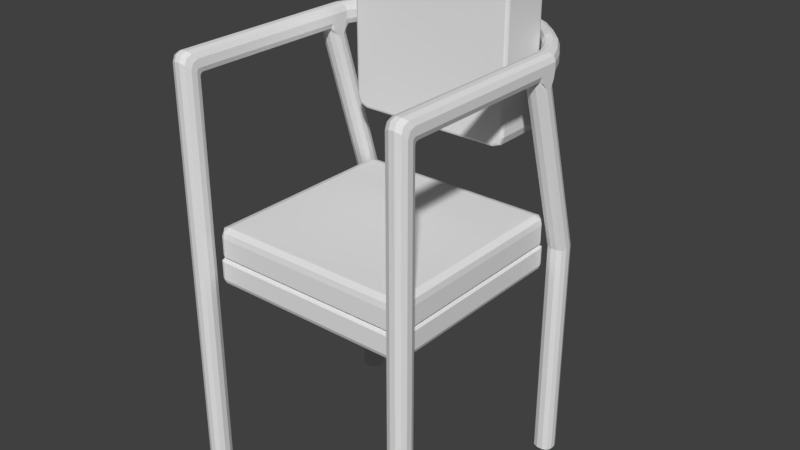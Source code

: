 # Source: Chair.blend  (saved by Blender 2.78.0; exported with 4.5.12 LTS)
import bpy
from mathutils import Matrix  # noqa: F401  (used for matrix-valued properties, if any)

bpy.ops.wm.read_factory_settings(use_empty=True)
scene = bpy.context.scene
scene.name = 'Scene'

# ---- collections
col_collection_1 = bpy.data.collections.new('Collection 1'); scene.collection.children.link(col_collection_1)

# ---- images (referenced by path relative to the original .blend; pixels are not part of the script)
import os
ASSET_DIR = os.environ.get("B2B_ASSET_DIR", "")  # directory of the original .blend (textures are referenced by path, not embedded)
HERE = os.path.dirname(os.path.abspath(__file__))  # packed textures are extracted next to this script under _unpacked/

def load_image(name, relpath, width, height, colorspace="sRGB"):
    """Load a texture the original file referenced (path relative to the .blend, or extracted next to this script)."""
    p = next((c for c in (os.path.join(HERE, relpath), os.path.join(ASSET_DIR, relpath)) if relpath and os.path.exists(c)), "")
    if p:
        img = bpy.data.images.load(p, check_existing=True)
        img.name = name
    else:  # same state as the original file: an image datablock whose file is absent (Cycles renders it pink)
        img = bpy.data.images.new(name, width, height)
        img.source = "FILE"
        img.filepath = "//" + (relpath or name)
    img.colorspace_settings.name = colorspace
    return img
img_chair = load_image('Chair', '', 1024, 1024, 'sRGB')

# ---- materials (node trees are filled in below, after node groups)
mat_material = bpy.data.materials.new('Material')
mat_material.alpha_threshold = 0.0
mat_material.roughness = 0.5

# ---- material node trees
mat_material.use_nodes = True; mat_material.node_tree.nodes.clear()
_N = mat_material.node_tree.nodes; _L = mat_material.node_tree.links
n0 = _N.new('ShaderNodeOutputMaterial'); n0.name = 'Material Output'; n0.location = (300, 300)
n1 = _N.new('ShaderNodeBsdfDiffuse'); n1.name = 'Diffuse BSDF'; n1.location = (10, 300)
n2 = _N.new('ShaderNodeTexImage'); n2.name = 'Image Texture'; n2.location = (245, 170)
n2.width = 140
n2.image = img_chair
_L.new(n1.outputs[0], n0.inputs[0])
n0.is_active_output = True

# ---- world
world_world = bpy.data.worlds.new('World'); scene.world = world_world
world_world.color = (0.05088, 0.05088, 0.05088)
world_world.use_sun_shadow = False
world_world.sun_shadow_jitter_overblur = 0.0
world_world.cycles.sampling_method = 'MANUAL'

# ---- meshes
me_cube_001 = bpy.data.meshes.new('Cube.001')
me_cube_001.from_pydata([(0.2949, 0.2866, 0.03993), (0.2949, -0.2866, 0.03993), (0.2949, 0.2866, 0.04474), (0.2949, -0.2866, 0.04473), (0.2244, 0.3268, 0.3638), (0.2198, 0.3277, 0.783), (0.2806, 0.3033, 0.05072), (0.3033, 0.2806, 0.05072), (0.2949, 0.2949, 0.05072), (0.3033, -0.2806, 0.05072), (0.2806, -0.3033, 0.05072), (0.2949, -0.2949, 0.05072), (0.2806, 0.3033, 0.1042), (0.2806, 0.2814, 0.1281), (0.2806, 0.3008, 0.1211), (0.2806, -0.2814, 0.1281), (0.2806, -0.3033, 0.1042), (0.2806, -0.3008, 0.1211), (0.3033, 0.2806, 0.1042), (0.3008, 0.2806, 0.1211), (0.3033, -0.2806, 0.1042), (0.3008, -0.2806, 0.1211), (0.2949, -0.2949, 0.1042), (0.2914, -0.2901, 0.1211), (0.2949, 0.2949, 0.1042), (0.2903, 0.2914, 0.1211), (0.2324, 0.3252, 0.3661), (0.2408, 0.3156, 0.3686), (0.2384, 0.3217, 0.3679), (0.2088, 0.3156, 0.3365), (0.2168, 0.3252, 0.3505), (0.2112, 0.3217, 0.3406), (0.2315, 0.3156, 0.3459), (0.2279, 0.3252, 0.3551), (0.2304, 0.3217, 0.3486), (0.2132, 0.3252, 0.7972), (0.2088, 0.3156, 0.8067), (0.2101, 0.3217, 0.8039), (0.2408, 0.3156, 0.7747), (0.2324, 0.3252, 0.778), (0.2384, 0.3217, 0.7757), (0.2315, 0.3156, 0.7973), (0.2268, 0.3252, 0.7916), (0.2301, 0.3217, 0.7957), (0.233, 0.1726, 0.7731), (0.2408, 0.1805, 0.7747), (0.2385, 0.1749, 0.7742), (0.2073, 0.1726, 0.7988), (0.2088, 0.1805, 0.8067), (0.2084, 0.1749, 0.8044), (0.2254, 0.1726, 0.7913), (0.2315, 0.1805, 0.7973), (0.2297, 0.1749, 0.7956), (0.2073, 0.1726, 0.3444), (0.2088, 0.1805, 0.3365), (0.2084, 0.1749, 0.3389), (0.233, 0.1726, 0.3701), (0.2408, 0.1805, 0.3686), (0.2385, 0.1749, 0.369), (0.2254, 0.1726, 0.352), (0.2315, 0.1805, 0.3459), (0.2297, 0.1749, 0.3477), (0.3589, 0.3391, -0.03379), (0.3395, 0.3589, -0.03379), (0.3532, 0.3531, -0.03379), (0.3395, 0.3589, 0.03379), (0.3589, 0.3391, 0.03379), (0.3532, 0.3531, 0.03379), (0.3386, -0.3589, -0.03379), (0.3589, -0.3395, -0.03379), (0.3529, -0.3532, -0.03379), (0.3589, -0.3395, 0.03379), (0.3386, -0.3589, 0.03379), (0.3529, -0.3532, 0.03379), (0.3395, -0.3033, 0.03379), (0.3589, -0.3227, 0.03379), (0.3532, -0.309, 0.03379), (0.3589, 0.3231, 0.03379), (0.3395, 0.3033, 0.03379), (0.3532, 0.3091, 0.03379), (0.3589, -0.3227, -0.03379), (0.3395, -0.3033, -0.03379), (0.3532, -0.309, -0.03379), (0.3395, 0.3033, -0.03379), (0.3589, 0.3231, -0.03379), (0.3532, 0.3091, -0.03379), (0.3033, 0.3391, 0.03379), (0.3227, 0.3589, 0.03379), (0.309, 0.3531, 0.03379), (0.3227, 0.3589, -0.03379), (0.3033, 0.3391, -0.03379), (0.309, 0.3531, -0.03379), (0.3231, -0.3589, 0.03379), (0.3033, -0.3395, 0.03379), (0.3091, -0.3532, 0.03379), (0.3033, -0.3395, -0.03379), (0.3231, -0.3589, -0.03379), (0.3091, -0.3532, -0.03379), (0.3589, 0.3231, -0.6247), (0.3395, 0.3033, -0.6247), (0.3532, 0.3091, -0.6247), (0.3395, 0.3589, -0.6247), (0.3589, 0.3391, -0.6247), (0.3532, 0.3531, -0.6247), (0.3231, -0.3589, -0.6247), (0.3033, -0.3395, -0.6247), (0.3091, -0.3532, -0.6247), (0.3589, -0.3395, -0.6247), (0.3386, -0.3589, -0.6247), (0.3529, -0.3532, -0.6247), (0.3395, -0.3033, -0.6247), (0.3589, -0.3227, -0.6247), (0.3532, -0.309, -0.6247), (0.3033, -0.3227, -0.6247), (0.3227, -0.3033, -0.6247), (0.309, -0.309, -0.6247), (0.3227, 0.3033, -0.6247), (0.3033, 0.3235, -0.6247), (0.309, 0.3092, -0.6247), (0.3033, 0.3391, -0.6247), (0.3227, 0.3589, -0.6247), (0.309, 0.3531, -0.6247), (0.3174, 0.226, 0.5414), (0.3227, 0.2122, 0.5228), (0.3033, 0.1927, 0.522), (0.3033, 0.2066, 0.5608), (0.3201, 0.2139, 0.536), (0.3071, 0.2082, 0.5388), (0.309, 0.2062, 0.5236), (0.3033, 0.2025, 0.5414), (0.3065, 0.2151, 0.5471), (0.3289, 0.226, 0.5414), (0.3589, 0.2066, 0.5608), (0.3589, 0.1927, 0.522), (0.3395, 0.2122, 0.5228), (0.3475, 0.218, 0.5471), (0.3527, 0.2086, 0.5388), (0.3589, 0.2025, 0.5414), (0.3532, 0.2062, 0.5236), (0.3342, 0.2139, 0.536), (0.3589, -0.3395, 0.5414), (0.3386, -0.3589, 0.5414), (0.3529, -0.3532, 0.5414), (0.3589, 0.1767, 0.522), (0.3589, 0.1511, 0.5608), (0.3395, 0.1511, 0.5414), (0.3589, 0.1585, 0.5415), (0.3517, 0.155, 0.5457), (0.3532, 0.1511, 0.5471), (0.3532, 0.1601, 0.5305), (0.3227, 0.1511, 0.5414), (0.3033, 0.1511, 0.5608), (0.3033, 0.1771, 0.522), (0.309, 0.1511, 0.5471), (0.306, 0.1551, 0.5403), (0.3033, 0.1586, 0.5415), (0.309, 0.1602, 0.5306), (0.3231, -0.3589, 0.5414), (0.3033, -0.3395, 0.5414), (0.3091, -0.3532, 0.5414), (0.3231, 0.2066, 0.6035), (0.3033, 0.2066, 0.5842), (0.3091, 0.2066, 0.5979), (0.3589, 0.2066, 0.5842), (0.3386, 0.2066, 0.6035), (0.3529, 0.2066, 0.5979), (0.3589, -0.3033, 0.5842), (0.3386, -0.3033, 0.6035), (0.3529, -0.3033, 0.5979), (0.3386, 0.1511, 0.6035), (0.3589, 0.1511, 0.5842), (0.3529, 0.1511, 0.5979), (0.3231, -0.3033, 0.6035), (0.3033, -0.3033, 0.5842), (0.3091, -0.3033, 0.5979), (0.3033, 0.1511, 0.5842), (0.3231, 0.1511, 0.6035), (0.3091, 0.1511, 0.5979), (0.333, 0.2639, 0.5842), (0.3148, 0.2594, 0.6035), (0.3277, 0.2626, 0.5979), (0.2941, 0.326, 0.5842), (0.2792, 0.3161, 0.6035), (0.2897, 0.3231, 0.5979), (0.1367, 0.4581, 0.5842), (0.1271, 0.4438, 0.6035), (0.1339, 0.4539, 0.5979), (0.06771, 0.4653, 0.6035), (0.07177, 0.4815, 0.5842), (0.07058, 0.4768, 0.5979), (0.04128, 0.4585, 0.6035), (0.06066, 0.4371, 0.5842), (0.05498, 0.4434, 0.5979), (0.1144, 0.4248, 0.5842), (0.1242, 0.4395, 0.6035), (0.1173, 0.4291, 0.5979), (0.2607, 0.3038, 0.5842), (0.276, 0.314, 0.6035), (0.2652, 0.3068, 0.5979), (0.3069, 0.2574, 0.6035), (0.2886, 0.2528, 0.5842), (0.2939, 0.2542, 0.5979), (0.3139, 0.2592, 0.5414), (0.333, 0.2639, 0.5608), (0.3274, 0.2625, 0.5471), (0.2785, 0.3156, 0.5414), (0.2941, 0.326, 0.5608), (0.2895, 0.323, 0.5471), (0.1267, 0.4431, 0.5414), (0.1367, 0.4581, 0.5608), (0.1337, 0.4537, 0.5471), (0.07177, 0.4815, 0.5608), (0.0675, 0.4645, 0.5414), (0.07052, 0.4765, 0.5471), (0.2886, 0.2528, 0.5608), (0.3074, 0.2575, 0.5414), (0.2941, 0.2542, 0.5471), (0.2607, 0.3038, 0.5608), (0.2764, 0.3142, 0.5414), (0.2653, 0.3068, 0.5471), (0.1144, 0.4248, 0.5608), (0.1245, 0.4398, 0.5414), (0.1174, 0.4292, 0.5471), (0.06066, 0.4371, 0.5608), (0.04128, 0.4589, 0.5414), (0.05498, 0.4435, 0.5471), (0.2437, 0.3812, 0.5842), (0.2304, 0.3696, 0.6035), (0.2398, 0.3778, 0.5979), (0.182, 0.4124, 0.6035), (0.1935, 0.4256, 0.5842), (0.1901, 0.4217, 0.5979), (0.1675, 0.3959, 0.5842), (0.1794, 0.4095, 0.6035), (0.171, 0.3999, 0.5979), (0.2278, 0.3672, 0.6035), (0.2141, 0.3552, 0.5842), (0.2181, 0.3587, 0.5979), (0.2298, 0.369, 0.5414), (0.2437, 0.3812, 0.5608), (0.2396, 0.3776, 0.5471), (0.1935, 0.4256, 0.5608), (0.1814, 0.4117, 0.5414), (0.1899, 0.4215, 0.5471), (0.2141, 0.3552, 0.5608), (0.2281, 0.3675, 0.5414), (0.2182, 0.3588, 0.5471), (0.1797, 0.4098, 0.5414), (0.1675, 0.3959, 0.5608), (0.1711, 0.4, 0.5471), (0.04128, 0.3589, 0.5414), (0.06066, 0.3589, 0.5608), (0.0706, 0.357, 0.5249), (0.05498, 0.3589, 0.5471), (0.06066, 0.3589, 0.5842), (0.04128, 0.3589, 0.6035), (0.07341, 0.3564, 0.6179), (0.05498, 0.3589, 0.5979), (0.3033, 0.3235, 0.03379), (0.3227, 0.3033, 0.03379), (0.309, 0.3092, 0.03379), (0.3033, 0.3235, -0.03379), (0.3227, 0.3033, -0.03379), (0.309, 0.3092, -0.03379), (0.3033, -0.3227, 0.03379), (0.3227, -0.3033, 0.03379), (0.309, -0.309, 0.03379), (0.3227, -0.3033, -0.03379), (0.3033, -0.3227, -0.03379), (0.309, -0.309, -0.03379), (0.3022, -0.2875, -0.01801), (0.2864, -0.3033, -0.01801), (0.2864, -0.2875, -0.03379), (0.2976, -0.2987, -0.01801), (0.2955, -0.2966, -0.02712), (0.2864, -0.2987, -0.02917), (0.2976, -0.2875, -0.02917), (0.2864, -0.3033, 0.03379), (0.3022, -0.2875, 0.03379), (0.2962, -0.2896, 0.03884), (0.2976, -0.2987, 0.03379), (0.2864, 0.2875, -0.03379), (0.2864, 0.3033, -0.01801), (0.3022, 0.2875, -0.01801), (0.2864, 0.2987, -0.02917), (0.2955, 0.2966, -0.02712), (0.2976, 0.2987, -0.01801), (0.2976, 0.2875, -0.02917), (0.3022, 0.2875, 0.03379), (0.2864, 0.3033, 0.03379), (0.2962, 0.2896, 0.03884), (0.2976, 0.2987, 0.03379), (0.3589, -0.3164, 0.5842), (0.3589, -0.3395, 0.5611), (0.3589, -0.3327, 0.5774), (0.3386, -0.3358, 0.6035), (0.3386, -0.3589, 0.5805), (0.3386, -0.3521, 0.5968), (0.3529, -0.3532, 0.5748), (0.3529, -0.3301, 0.5979), (0.3529, -0.3464, 0.5911), (0.3033, -0.3395, 0.5611), (0.3033, -0.3164, 0.5842), (0.3033, -0.3327, 0.5774), (0.3231, -0.3589, 0.5805), (0.3231, -0.3358, 0.6035), (0.3231, -0.3521, 0.5968), (0.3091, -0.3532, 0.5748), (0.3091, -0.3301, 0.5979), (0.3091, -0.3464, 0.5911), (0.3395, -0.3033, 0.533), (0.3395, -0.2948, 0.5414), (0.3395, -0.3008, 0.5389), (0.3589, -0.3227, 0.5523), (0.3589, -0.3142, 0.5608), (0.3589, -0.3174, 0.5671), (0.3589, -0.328, 0.5546), (0.3589, -0.3202, 0.5583), (0.3532, -0.309, 0.5386), (0.3532, -0.3005, 0.5471), (0.3532, -0.3065, 0.5446), (0.3227, -0.2948, 0.5414), (0.3227, -0.3033, 0.533), (0.3227, -0.3008, 0.5389), (0.3033, -0.3142, 0.5608), (0.3033, -0.3227, 0.5523), (0.3033, -0.328, 0.5546), (0.3033, -0.3174, 0.5671), (0.3033, -0.3202, 0.5583), (0.309, -0.3005, 0.5471), (0.309, -0.309, 0.5386), (0.309, -0.3065, 0.5446), (0.0, 0.4416, 0.5414), (0.0, 0.4416, 0.6035), (-0.2949, 0.2866, 0.03993), (-0.2949, -0.2866, 0.03993), (-0.2949, 0.2866, 0.04474), (-0.2949, -0.2866, 0.04473), (0.0, 0.3589, 0.6035), (0.0, 0.3589, 0.5414), (-0.2244, 0.3268, 0.3638), (-0.2198, 0.3277, 0.783), (-0.2806, 0.3033, 0.05072), (-0.3033, 0.2806, 0.05072), (-0.2949, 0.2949, 0.05072), (-0.3033, -0.2806, 0.05072), (-0.2806, -0.3033, 0.05072), (-0.2949, -0.2949, 0.05072), (-0.2806, 0.3033, 0.1042), (-0.2806, 0.2814, 0.1281), (-0.2806, 0.3008, 0.1211), (-0.2806, -0.2814, 0.1281), (-0.2806, -0.3033, 0.1042), (-0.2806, -0.3008, 0.1211), (-0.3033, 0.2806, 0.1042), (-0.3008, 0.2806, 0.1211), (-0.3033, -0.2806, 0.1042), (-0.3008, -0.2806, 0.1211), (-0.2949, -0.2949, 0.1042), (-0.2914, -0.2901, 0.1211), (-0.2949, 0.2949, 0.1042), (-0.2903, 0.2914, 0.1211), (0.0, 0.3156, 0.8067), (0.0, 0.3252, 0.7972), (0.0, 0.3235, 0.7988), (0.0, 0.3217, 0.8039), (0.0, 0.3252, 0.3505), (0.0, 0.3156, 0.3365), (0.0, 0.3217, 0.3406), (0.0, 0.1805, 0.3365), (0.0, 0.1726, 0.3444), (0.0, 0.1749, 0.3389), (0.0, 0.1726, 0.7988), (0.0, 0.1805, 0.8067), (0.0, 0.1749, 0.8044), (-0.2324, 0.3252, 0.3661), (-0.2408, 0.3156, 0.3686), (-0.2384, 0.3217, 0.3679), (-0.2088, 0.3156, 0.3365), (-0.2168, 0.3252, 0.3505), (-0.2112, 0.3217, 0.3406), (-0.2315, 0.3156, 0.3459), (-0.2279, 0.3252, 0.3551), (-0.2304, 0.3217, 0.3486), (-0.2132, 0.3252, 0.7972), (-0.2088, 0.3156, 0.8067), (-0.2101, 0.3217, 0.8039), (-0.2408, 0.3156, 0.7747), (-0.2324, 0.3252, 0.778), (-0.2384, 0.3217, 0.7757), (-0.2315, 0.3156, 0.7973), (-0.2268, 0.3252, 0.7916), (-0.2301, 0.3217, 0.7957), (-0.233, 0.1726, 0.7731), (-0.2408, 0.1805, 0.7747), (-0.2385, 0.1749, 0.7742), (-0.2073, 0.1726, 0.7988), (-0.2088, 0.1805, 0.8067), (-0.2084, 0.1749, 0.8044), (-0.2254, 0.1726, 0.7913), (-0.2315, 0.1805, 0.7973), (-0.2297, 0.1749, 0.7956), (-0.2073, 0.1726, 0.3444), (-0.2088, 0.1805, 0.3365), (-0.2084, 0.1749, 0.3389), (-0.233, 0.1726, 0.3701), (-0.2408, 0.1805, 0.3686), (-0.2385, 0.1749, 0.369), (-0.2254, 0.1726, 0.352), (-0.2315, 0.1805, 0.3459), (-0.2297, 0.1749, 0.3477), (-0.3589, 0.3391, -0.03379), (-0.3395, 0.3589, -0.03379), (-0.3532, 0.3531, -0.03379), (-0.3395, 0.3589, 0.03379), (-0.3589, 0.3391, 0.03379), (-0.3532, 0.3531, 0.03379), (-0.3386, -0.3589, -0.03379), (-0.3589, -0.3395, -0.03379), (-0.3529, -0.3532, -0.03379), (-0.3589, -0.3395, 0.03379), (-0.3386, -0.3589, 0.03379), (-0.3529, -0.3532, 0.03379), (-0.3395, -0.3033, 0.03379), (-0.3589, -0.3227, 0.03379), (-0.3532, -0.309, 0.03379), (-0.3589, 0.3231, 0.03379), (-0.3395, 0.3033, 0.03379), (-0.3532, 0.3091, 0.03379), (-0.3589, -0.3227, -0.03379), (-0.3395, -0.3033, -0.03379), (-0.3532, -0.309, -0.03379), (-0.3395, 0.3033, -0.03379), (-0.3589, 0.3231, -0.03379), (-0.3532, 0.3091, -0.03379), (-0.3033, 0.3391, 0.03379), (-0.3227, 0.3589, 0.03379), (-0.309, 0.3531, 0.03379), (-0.3227, 0.3589, -0.03379), (-0.3033, 0.3391, -0.03379), (-0.309, 0.3531, -0.03379), (-0.3231, -0.3589, 0.03379), (-0.3033, -0.3395, 0.03379), (-0.3091, -0.3532, 0.03379), (-0.3033, -0.3395, -0.03379), (-0.3231, -0.3589, -0.03379), (-0.3091, -0.3532, -0.03379), (-0.3589, 0.3231, -0.6247), (-0.3395, 0.3033, -0.6247), (-0.3532, 0.3091, -0.6247), (-0.3395, 0.3589, -0.6247), (-0.3589, 0.3391, -0.6247), (-0.3532, 0.3531, -0.6247), (-0.3231, -0.3589, -0.6247), (-0.3033, -0.3395, -0.6247), (-0.3091, -0.3532, -0.6247), (-0.3589, -0.3395, -0.6247), (-0.3386, -0.3589, -0.6247), (-0.3529, -0.3532, -0.6247), (-0.3395, -0.3033, -0.6247), (-0.3589, -0.3227, -0.6247), (-0.3532, -0.309, -0.6247), (-0.3033, -0.3227, -0.6247), (-0.3227, -0.3033, -0.6247), (-0.309, -0.309, -0.6247), (-0.3227, 0.3033, -0.6247), (-0.3033, 0.3235, -0.6247), (-0.309, 0.3092, -0.6247), (-0.3033, 0.3391, -0.6247), (-0.3227, 0.3589, -0.6247), (-0.309, 0.3531, -0.6247), (-0.3174, 0.226, 0.5414), (-0.3227, 0.2122, 0.5228), (-0.3033, 0.1927, 0.522), (-0.3033, 0.2066, 0.5608), (-0.3201, 0.2139, 0.536), (-0.3071, 0.2082, 0.5388), (-0.309, 0.2062, 0.5236), (-0.3033, 0.2025, 0.5414), (-0.3065, 0.2151, 0.5471), (-0.3289, 0.226, 0.5414), (-0.3589, 0.2066, 0.5608), (-0.3589, 0.1927, 0.522), (-0.3395, 0.2122, 0.5228), (-0.3475, 0.218, 0.5471), (-0.3527, 0.2086, 0.5388), (-0.3589, 0.2025, 0.5414), (-0.3532, 0.2062, 0.5236), (-0.3342, 0.2139, 0.536), (-0.3589, -0.3395, 0.5414), (-0.3386, -0.3589, 0.5414), (-0.3529, -0.3532, 0.5414), (-0.3589, 0.1767, 0.522), (-0.3589, 0.1511, 0.5608), (-0.3395, 0.1511, 0.5414), (-0.3589, 0.1585, 0.5415), (-0.3517, 0.155, 0.5457), (-0.3532, 0.1511, 0.5471), (-0.3532, 0.1601, 0.5305), (-0.3227, 0.1511, 0.5414), (-0.3033, 0.1511, 0.5608), (-0.3033, 0.1771, 0.522), (-0.309, 0.1511, 0.5471), (-0.306, 0.1551, 0.5403), (-0.3033, 0.1586, 0.5415), (-0.309, 0.1602, 0.5306), (-0.3231, -0.3589, 0.5414), (-0.3033, -0.3395, 0.5414), (-0.3091, -0.3532, 0.5414), (-0.3231, 0.2066, 0.6035), (-0.3033, 0.2066, 0.5842), (-0.3091, 0.2066, 0.5979), (-0.3589, 0.2066, 0.5842), (-0.3386, 0.2066, 0.6035), (-0.3529, 0.2066, 0.5979), (-0.3589, -0.3033, 0.5842), (-0.3386, -0.3033, 0.6035), (-0.3529, -0.3033, 0.5979), (-0.3386, 0.1511, 0.6035), (-0.3589, 0.1511, 0.5842), (-0.3529, 0.1511, 0.5979), (-0.3231, -0.3033, 0.6035), (-0.3033, -0.3033, 0.5842), (-0.3091, -0.3033, 0.5979), (-0.3033, 0.1511, 0.5842), (-0.3231, 0.1511, 0.6035), (-0.3091, 0.1511, 0.5979), (0.0, 0.4905, 0.5608), (0.0, 0.4729, 0.5414), (0.0, 0.4853, 0.5471), (0.0, 0.4737, 0.6035), (0.0, 0.4905, 0.5842), (0.0, 0.4856, 0.5979), (-0.333, 0.2639, 0.5842), (-0.3148, 0.2594, 0.6035), (-0.3277, 0.2626, 0.5979), (-0.2941, 0.326, 0.5842), (-0.2792, 0.3161, 0.6035), (-0.2897, 0.3231, 0.5979), (-0.1367, 0.4581, 0.5842), (-0.1271, 0.4438, 0.6035), (-0.1339, 0.4539, 0.5979), (-0.06771, 0.4653, 0.6035), (-0.07177, 0.4815, 0.5842), (-0.07058, 0.4768, 0.5979), (-0.04128, 0.4585, 0.6035), (-0.06066, 0.4371, 0.5842), (-0.05498, 0.4434, 0.5979), (-0.1144, 0.4248, 0.5842), (-0.1242, 0.4395, 0.6035), (-0.1173, 0.4291, 0.5979), (-0.2607, 0.3038, 0.5842), (-0.276, 0.314, 0.6035), (-0.2652, 0.3068, 0.5979), (-0.3069, 0.2574, 0.6035), (-0.2886, 0.2528, 0.5842), (-0.2939, 0.2542, 0.5979), (-0.3139, 0.2592, 0.5414), (-0.333, 0.2639, 0.5608), (-0.3274, 0.2625, 0.5471), (-0.2785, 0.3156, 0.5414), (-0.2941, 0.326, 0.5608), (-0.2895, 0.323, 0.5471), (-0.1267, 0.4431, 0.5414), (-0.1367, 0.4581, 0.5608), (-0.1337, 0.4537, 0.5471), (-0.07177, 0.4815, 0.5608), (-0.0675, 0.4645, 0.5414), (-0.07052, 0.4765, 0.5471), (-0.2886, 0.2528, 0.5608), (-0.3074, 0.2575, 0.5414), (-0.2941, 0.2542, 0.5471), (-0.2607, 0.3038, 0.5608), (-0.2764, 0.3142, 0.5414), (-0.2653, 0.3068, 0.5471), (-0.1144, 0.4248, 0.5608), (-0.1245, 0.4398, 0.5414), (-0.1174, 0.4292, 0.5471), (-0.06066, 0.4371, 0.5608), (-0.04128, 0.4589, 0.5414), (-0.05498, 0.4435, 0.5471), (-0.2437, 0.3812, 0.5842), (-0.2304, 0.3696, 0.6035), (-0.2398, 0.3778, 0.5979), (-0.182, 0.4124, 0.6035), (-0.1935, 0.4256, 0.5842), (-0.1901, 0.4217, 0.5979), (-0.1675, 0.3959, 0.5842), (-0.1794, 0.4095, 0.6035), (-0.171, 0.3999, 0.5979), (-0.2278, 0.3672, 0.6035), (-0.2141, 0.3552, 0.5842), (-0.2181, 0.3587, 0.5979), (-0.2298, 0.369, 0.5414), (-0.2437, 0.3812, 0.5608), (-0.2396, 0.3776, 0.5471), (-0.1935, 0.4256, 0.5608), (-0.1814, 0.4117, 0.5414), (-0.1899, 0.4215, 0.5471), (-0.2141, 0.3552, 0.5608), (-0.2281, 0.3675, 0.5414), (-0.2182, 0.3588, 0.5471), (-0.1797, 0.4098, 0.5414), (-0.1675, 0.3959, 0.5608), (-0.1711, 0.4, 0.5471), (-0.04128, 0.3589, 0.5414), (-0.06066, 0.3589, 0.5608), (-0.0706, 0.357, 0.5249), (-0.05498, 0.3589, 0.5471), (-0.06066, 0.3589, 0.5842), (-0.04128, 0.3589, 0.6035), (-0.07341, 0.3564, 0.6179), (-0.05498, 0.3589, 0.5979), (-0.3033, 0.3235, 0.03379), (-0.3227, 0.3033, 0.03379), (-0.309, 0.3092, 0.03379), (-0.3033, 0.3235, -0.03379), (-0.3227, 0.3033, -0.03379), (-0.309, 0.3092, -0.03379), (-0.3033, -0.3227, 0.03379), (-0.3227, -0.3033, 0.03379), (-0.309, -0.309, 0.03379), (-0.3227, -0.3033, -0.03379), (-0.3033, -0.3227, -0.03379), (-0.309, -0.309, -0.03379), (-0.3022, -0.2875, -0.01801), (-0.2864, -0.3033, -0.01801), (-0.2864, -0.2875, -0.03379), (-0.2976, -0.2987, -0.01801), (-0.2955, -0.2966, -0.02712), (-0.2864, -0.2987, -0.02917), (-0.2976, -0.2875, -0.02917), (-0.2864, -0.3033, 0.03379), (-0.3022, -0.2875, 0.03379), (-0.2962, -0.2896, 0.03884), (-0.2976, -0.2987, 0.03379), (-0.2864, 0.2875, -0.03379), (-0.2864, 0.3033, -0.01801), (-0.3022, 0.2875, -0.01801), (-0.2864, 0.2987, -0.02917), (-0.2955, 0.2966, -0.02712), (-0.2976, 0.2987, -0.01801), (-0.2976, 0.2875, -0.02917), (-0.3022, 0.2875, 0.03379), (-0.2864, 0.3033, 0.03379), (-0.2962, 0.2896, 0.03884), (-0.2976, 0.2987, 0.03379), (-0.3589, -0.3164, 0.5842), (-0.3589, -0.3395, 0.5611), (-0.3589, -0.3327, 0.5774), (-0.3386, -0.3358, 0.6035), (-0.3386, -0.3589, 0.5805), (-0.3386, -0.3521, 0.5968), (-0.3529, -0.3532, 0.5748), (-0.3529, -0.3301, 0.5979), (-0.3529, -0.3464, 0.5911), (-0.3033, -0.3395, 0.5611), (-0.3033, -0.3164, 0.5842), (-0.3033, -0.3327, 0.5774), (-0.3231, -0.3589, 0.5805), (-0.3231, -0.3358, 0.6035), (-0.3231, -0.3521, 0.5968), (-0.3091, -0.3532, 0.5748), (-0.3091, -0.3301, 0.5979), (-0.3091, -0.3464, 0.5911), (-0.3395, -0.3033, 0.533), (-0.3395, -0.2948, 0.5414), (-0.3395, -0.3008, 0.5389), (-0.3589, -0.3227, 0.5523), (-0.3589, -0.3142, 0.5608), (-0.3589, -0.3174, 0.5671), (-0.3589, -0.328, 0.5546), (-0.3589, -0.3202, 0.5583), (-0.3532, -0.309, 0.5386), (-0.3532, -0.3005, 0.5471), (-0.3532, -0.3065, 0.5446), (-0.3227, -0.2948, 0.5414), (-0.3227, -0.3033, 0.533), (-0.3227, -0.3008, 0.5389), (-0.3033, -0.3142, 0.5608), (-0.3033, -0.3227, 0.5523), (-0.3033, -0.328, 0.5546), (-0.3033, -0.3174, 0.5671), (-0.3033, -0.3202, 0.5583), (-0.309, -0.3005, 0.5471), (-0.309, -0.309, 0.5386), (-0.309, -0.3065, 0.5446), (0.0, 0.1726, 0.7731), (0.0, 0.1726, 0.7913), (0.0, 0.1726, 0.3701), (0.0, 0.1726, 0.352), (0.3033, -0.3227, 0.5608), (-0.3033, -0.3227, 0.5608), (0.3589, -0.3227, 0.5608), (-0.3589, -0.3227, 0.5608), (0.331, -0.3311, -0.6247), (0.3311, 0.3311, -0.6247), (-0.331, -0.3311, -0.6247), (-0.3311, 0.3311, -0.6247)], [], [(89, 87, 65, 63), (152, 124, 86, 258), (637, 644, 289, 282), (89, 63, 101, 120), (80, 69, 107, 111), (150, 259, 78, 145), (62, 84, 98, 102), (86, 90, 261, 258), (326, 158, 301), (90, 119, 117, 261), (68, 96, 104, 108), (0, 288, 290), (65, 87, 123, 134), (277, 632, 626, 271), (81, 267, 265, 74), (125, 151, 175, 161), (80, 75, 71, 69), (292, 315, 166), (163, 132, 203, 178), (68, 72, 92, 96), (77, 66, 133, 143), (114, 267, 81, 110), (92, 72, 141, 157), (167, 295, 299, 168), (172, 167, 169, 176), (256, 255, 35, 5), (173, 302, 308, 174), (125, 161, 200, 214), (199, 179, 182, 197), (140, 313, 316), (172, 305, 295, 167), (160, 164, 179, 199), (324, 327, 173), (3, 337, 335, 1), (289, 0, 290), (188, 211, 527, 531), (212, 224, 332, 528), (190, 187, 530, 333), (235, 227, 229, 233), (131, 122, 215, 202), (202, 215, 218, 205), (217, 196, 236, 244), (223, 191, 254, 251), (144, 132, 163, 170), (205, 218, 245, 238), (208, 221, 224, 212), (332, 224, 250, 339), (144, 314, 319, 148), (181, 206, 239, 226), (194, 185, 187, 190), (233, 229, 185, 194), (176, 169, 164, 160), (178, 203, 206, 181), (190, 333, 338, 255), (184, 209, 211, 188), (230, 241, 209, 184), (226, 239, 241, 230), (197, 182, 227, 235), (244, 236, 232, 248), (242, 247, 221, 208), (39, 254, 256, 5), (214, 200, 196, 217), (238, 245, 247, 242), (1, 0, 2, 3), (20, 22, 11, 9), (334, 336, 2, 0), (10, 346, 337, 3), (3, 2, 7, 9), (12, 24, 8, 6), (275, 630, 627, 272), (336, 342, 6, 2), (16, 352, 346, 10), (250, 252, 4, 30), (248, 232, 193, 220), (220, 193, 191, 223), (26, 33, 4), (36, 362, 373, 48), (688, 399, 393, 687), (54, 29, 32, 60), (255, 338, 363, 35), (60, 32, 27, 57), (35, 42, 5), (51, 41, 36, 48), (33, 30, 4), (27, 38, 45, 57), (42, 39, 5), (45, 38, 41, 51), (367, 29, 54, 369), (6, 8, 2), (8, 7, 2), (9, 11, 3), (11, 10, 3), (9, 7, 18, 20), (22, 16, 10, 11), (14, 350, 349, 13), (12, 348, 350, 14), (351, 353, 17, 15), (353, 352, 16, 17), (351, 15, 13, 349), (18, 7, 8, 24), (13, 15, 21, 19), (19, 21, 20, 18), (17, 16, 22, 23), (15, 17, 23), (23, 22, 20, 21), (23, 21, 15), (25, 24, 12, 14), (25, 14, 13), (13, 19, 25), (19, 18, 24, 25), (342, 348, 12, 6), (27, 32, 34, 28), (28, 34, 33, 26), (32, 29, 31, 34), (34, 31, 30, 33), (36, 41, 43, 37), (37, 43, 42, 35), (41, 38, 40, 43), (43, 40, 39, 42), (59, 53, 55, 61), (61, 55, 54, 60), (56, 59, 61, 58), (58, 61, 60, 57), (50, 44, 46, 52), (52, 46, 45, 51), (47, 50, 52, 49), (49, 52, 51, 48), (29, 367, 368, 31), (31, 368, 366, 30), (26, 39, 40, 28), (28, 40, 38, 27), (44, 56, 58, 46), (46, 58, 57, 45), (53, 370, 371, 55), (55, 371, 369, 54), (35, 363, 365, 37), (37, 365, 362, 36), (372, 47, 49, 374), (374, 49, 48, 373), (105, 95, 268, 113), (148, 319, 311, 145), (83, 78, 259, 262), (95, 93, 264, 268), (83, 262, 116, 99), (122, 126, 127, 130), (123, 128, 127, 126), (124, 129, 127, 128), (125, 130, 127, 129), (131, 135, 136, 139), (132, 137, 136, 135), (133, 138, 136, 137), (134, 139, 136, 138), (143, 146, 147, 149), (144, 148, 147, 146), (145, 149, 147, 148), (150, 153, 154, 156), (151, 155, 154, 153), (152, 156, 154, 155), (250, 253, 252), (253, 251, 252), (254, 257, 256), (257, 255, 256), (66, 62, 64, 67), (67, 64, 63, 65), (72, 68, 70, 73), (73, 70, 69, 71), (75, 80, 82, 76), (76, 82, 81, 74), (152, 258, 260, 156), (156, 260, 259, 150), (78, 83, 85, 79), (79, 85, 84, 77), (87, 89, 91, 88), (88, 91, 90, 86), (93, 95, 97, 94), (94, 97, 96, 92), (62, 102, 103, 64), (64, 103, 101, 63), (119, 90, 91, 121), (121, 91, 89, 120), (80, 111, 112, 82), (82, 112, 110, 81), (258, 261, 263, 260), (260, 263, 262, 259), (104, 96, 97, 106), (106, 97, 95, 105), (83, 99, 100, 85), (85, 100, 98, 84), (107, 69, 70, 109), (109, 70, 68, 108), (122, 131, 139, 126), (126, 139, 134, 123), (132, 144, 146, 137), (137, 146, 143, 133), (151, 125, 129, 155), (155, 129, 124, 152), (71, 140, 142, 73), (73, 142, 141, 72), (158, 93, 94, 159), (159, 94, 92, 157), (166, 315, 314), (322, 310, 74, 265), (77, 143, 149, 79), (79, 149, 145, 78), (65, 134, 138, 67), (67, 138, 133, 66), (86, 124, 128, 88), (88, 128, 123, 87), (142, 298, 296, 141), (329, 153, 150, 321), (164, 169, 171, 165), (165, 171, 170, 163), (176, 160, 162, 177), (177, 162, 161, 175), (301, 158, 159, 307), (168, 299, 292, 166), (157, 141, 296, 304), (307, 159, 157, 304), (174, 308, 305, 172), (172, 176, 177, 174), (174, 177, 175, 173), (325, 264, 93, 158), (322, 265, 266, 330), (313, 75, 76, 318), (311, 321, 150, 145), (166, 170, 171, 168), (168, 171, 169, 167), (188, 531, 532, 189), (189, 532, 530, 187), (200, 161, 162, 201), (201, 162, 160, 199), (212, 528, 529, 213), (213, 529, 527, 211), (163, 178, 180, 165), (165, 180, 179, 164), (178, 181, 183, 180), (180, 183, 182, 179), (230, 184, 186, 231), (231, 186, 185, 229), (184, 188, 189, 186), (186, 189, 187, 185), (191, 193, 195, 192), (192, 195, 194, 190), (236, 196, 198, 237), (237, 198, 197, 235), (196, 200, 201, 198), (198, 201, 199, 197), (131, 202, 204, 135), (135, 204, 203, 132), (202, 205, 207, 204), (204, 207, 206, 203), (242, 208, 210, 243), (243, 210, 209, 241), (208, 212, 213, 210), (210, 213, 211, 209), (125, 214, 216, 130), (130, 216, 215, 122), (214, 217, 219, 216), (216, 219, 218, 215), (248, 220, 222, 249), (249, 222, 221, 247), (220, 223, 225, 222), (222, 225, 224, 221), (181, 226, 228, 183), (183, 228, 227, 182), (226, 230, 231, 228), (228, 231, 229, 227), (193, 232, 234, 195), (195, 234, 233, 194), (232, 236, 237, 234), (234, 237, 235, 233), (205, 238, 240, 207), (207, 240, 239, 206), (238, 242, 243, 240), (240, 243, 241, 239), (217, 244, 246, 219), (219, 246, 245, 218), (244, 248, 249, 246), (246, 249, 247, 245), (223, 251, 253, 225), (225, 253, 250, 224), (190, 255, 257, 192), (192, 257, 254, 191), (261, 117, 118, 263), (263, 118, 116, 262), (265, 267, 269, 266), (266, 269, 268, 264), (330, 266, 264, 325), (324, 151, 153, 329), (113, 268, 269, 115), (115, 269, 267, 114), (62, 66, 77, 84), (270, 273, 274, 276), (271, 275, 274, 273), (272, 276, 274, 275), (277, 280, 279), (280, 278, 279), (281, 284, 285, 287), (282, 286, 285, 284), (283, 287, 285, 286), (288, 291, 290), (291, 289, 290), (272, 281, 287, 276), (276, 287, 283, 270), (271, 626, 630, 275), (636, 639, 284, 281), (282, 289, 291, 286), (286, 291, 288, 283), (270, 278, 280, 273), (273, 280, 277, 271), (639, 637, 282, 284), (272, 627, 636, 281), (270, 283, 288, 278), (296, 298, 300, 297), (297, 300, 299, 295), (298, 293, 294, 300), (300, 294, 292, 299), (301, 307, 309, 303), (303, 309, 308, 302), (307, 304, 306, 309), (309, 306, 305, 308), (295, 305, 306, 297), (297, 306, 304, 296), (140, 293, 298, 142), (317, 314, 315, 693), (328, 325, 326, 691), (319, 314, 317, 320), (320, 317, 313, 318), (311, 319, 320, 312), (312, 320, 318, 310), (330, 325, 328, 331), (331, 328, 324, 329), (322, 330, 331, 323), (323, 331, 329, 321), (321, 311, 312, 323), (323, 312, 310, 322), (318, 76, 74, 310), (438, 412, 414, 436), (501, 613, 435, 473), (438, 469, 450, 412), (429, 460, 456, 418), (499, 494, 427, 614), (411, 451, 447, 433), (435, 613, 616, 439), (681, 656, 507), (439, 616, 466, 468), (417, 457, 453, 445), (334, 645, 643), (414, 483, 472, 436), (430, 423, 620, 622), (474, 510, 524, 500), (429, 418, 420, 424), (670, 647, 515), (512, 533, 558, 481), (417, 445, 441, 421), (426, 492, 482, 415), (463, 459, 430, 622), (441, 506, 490, 421), (516, 517, 654, 650), (521, 525, 518, 516), (251, 254, 39, 26), (522, 523, 663, 657), (474, 569, 555, 510), (554, 552, 537, 534), (489, 671, 668), (521, 516, 650, 660), (509, 554, 534, 513), (679, 500, 524, 522), (543, 531, 527, 566), (567, 528, 332, 579), (545, 333, 530, 542), (590, 588, 584, 582), (480, 557, 570, 471), (557, 560, 573, 570), (572, 599, 591, 551), (578, 606, 609, 546), (493, 519, 512, 481), (560, 593, 600, 573), (563, 567, 579, 576), (332, 339, 605, 579), (493, 497, 674, 669), (536, 581, 594, 561), (549, 545, 542, 540), (588, 549, 540, 584), (525, 509, 513, 518), (533, 536, 561, 558), (545, 610, 338, 333), (539, 543, 566, 564), (585, 539, 564, 596), (581, 585, 596, 594), (552, 590, 582, 537), (599, 603, 587, 591), (597, 563, 576, 602), (609, 388, 341, 611), (569, 572, 551, 555), (593, 597, 602, 600), (335, 337, 336, 334), (356, 345, 347, 358), (337, 345, 343, 336), (348, 342, 344, 360), (605, 379, 340, 607), (603, 575, 548, 587), (575, 578, 546, 548), (375, 340, 382), (385, 397, 373, 362), (372, 396, 399, 688), (403, 409, 381, 378), (610, 384, 363, 338), (409, 406, 376, 381), (384, 341, 391), (400, 397, 385, 390), (382, 340, 379), (376, 406, 394, 387), (391, 341, 388), (394, 400, 390, 387), (367, 369, 403, 378), (342, 336, 344), (344, 336, 343), (345, 337, 347), (347, 337, 346), (345, 356, 354, 343), (358, 347, 346, 352), (354, 360, 344, 343), (349, 355, 357, 351), (355, 354, 356, 357), (353, 359, 358, 352), (351, 359, 353), (359, 357, 356, 358), (359, 351, 357), (361, 350, 348, 360), (361, 349, 350), (349, 361, 355), (355, 361, 360, 354), (362, 364, 365), (365, 364, 363), (376, 377, 383, 381), (377, 375, 382, 383), (381, 383, 380, 378), (383, 382, 379, 380), (385, 386, 392, 390), (386, 384, 391, 392), (390, 392, 389, 387), (392, 391, 388, 389), (408, 410, 404, 402), (410, 409, 403, 404), (405, 407, 410, 408), (407, 406, 409, 410), (399, 401, 395, 393), (401, 400, 394, 395), (396, 398, 401, 399), (398, 397, 400, 401), (378, 380, 368, 367), (380, 379, 366, 368), (375, 377, 389, 388), (377, 376, 387, 389), (393, 395, 407, 405), (395, 394, 406, 407), (402, 404, 371, 370), (404, 403, 369, 371), (384, 386, 365, 363), (386, 385, 362, 365), (372, 374, 398, 396), (374, 373, 397, 398), (454, 462, 623, 444), (497, 494, 666, 674), (432, 617, 614, 427), (444, 623, 619, 442), (432, 448, 465, 617), (471, 479, 476, 475), (472, 475, 476, 477), (473, 477, 476, 478), (474, 478, 476, 479), (480, 488, 485, 484), (481, 484, 485, 486), (482, 486, 485, 487), (483, 487, 485, 488), (492, 498, 496, 495), (493, 495, 496, 497), (494, 497, 496, 498), (499, 505, 503, 502), (500, 502, 503, 504), (501, 504, 503, 505), (605, 607, 608), (608, 607, 606), (609, 611, 612), (612, 611, 610), (415, 416, 413, 411), (416, 414, 412, 413), (421, 422, 419, 417), (422, 420, 418, 419), (424, 425, 431, 429), (425, 423, 430, 431), (501, 505, 615, 613), (505, 499, 614, 615), (427, 428, 434, 432), (428, 426, 433, 434), (436, 437, 440, 438), (437, 435, 439, 440), (442, 443, 446, 444), (443, 441, 445, 446), (411, 413, 452, 451), (413, 412, 450, 452), (468, 470, 440, 439), (470, 469, 438, 440), (429, 431, 461, 460), (431, 430, 459, 461), (613, 615, 618, 616), (615, 614, 617, 618), (453, 455, 446, 445), (455, 454, 444, 446), (432, 434, 449, 448), (434, 433, 447, 449), (456, 458, 419, 418), (458, 457, 417, 419), (471, 475, 488, 480), (475, 472, 483, 488), (481, 486, 495, 493), (486, 482, 492, 495), (500, 504, 478, 474), (504, 501, 473, 478), (420, 422, 491, 489), (422, 421, 490, 491), (507, 508, 443, 442), (508, 506, 441, 443), (515, 519, 493, 669), (677, 620, 423, 665), (426, 428, 498, 492), (428, 427, 494, 498), (414, 416, 487, 483), (416, 415, 482, 487), (435, 437, 477, 473), (437, 436, 472, 477), (491, 490, 651, 653), (684, 676, 499, 502), (513, 514, 520, 518), (514, 512, 519, 520), (525, 526, 511, 509), (526, 524, 510, 511), (656, 662, 508, 507), (517, 515, 647, 654), (506, 659, 651, 490), (662, 659, 506, 508), (523, 521, 660, 663), (521, 523, 526, 525), (523, 522, 524, 526), (507, 442, 619, 680), (677, 685, 621, 620), (668, 673, 425, 424), (666, 494, 499, 676), (515, 517, 520, 519), (517, 516, 518, 520), (543, 544, 532, 531), (544, 542, 530, 532), (555, 556, 511, 510), (556, 554, 509, 511), (567, 568, 529, 528), (568, 566, 527, 529), (512, 514, 535, 533), (514, 513, 534, 535), (533, 535, 538, 536), (535, 534, 537, 538), (585, 586, 541, 539), (586, 584, 540, 541), (539, 541, 544, 543), (541, 540, 542, 544), (546, 547, 550, 548), (547, 545, 549, 550), (591, 592, 553, 551), (592, 590, 552, 553), (551, 553, 556, 555), (553, 552, 554, 556), (480, 484, 559, 557), (484, 481, 558, 559), (557, 559, 562, 560), (559, 558, 561, 562), (597, 598, 565, 563), (598, 596, 564, 565), (563, 565, 568, 567), (565, 564, 566, 568), (474, 479, 571, 569), (479, 471, 570, 571), (569, 571, 574, 572), (571, 570, 573, 574), (603, 604, 577, 575), (604, 602, 576, 577), (575, 577, 580, 578), (577, 576, 579, 580), (536, 538, 583, 581), (538, 537, 582, 583), (581, 583, 586, 585), (583, 582, 584, 586), (548, 550, 589, 587), (550, 549, 588, 589), (587, 589, 592, 591), (589, 588, 590, 592), (560, 562, 595, 593), (562, 561, 594, 595), (593, 595, 598, 597), (595, 594, 596, 598), (572, 574, 601, 599), (574, 573, 600, 601), (599, 601, 604, 603), (601, 600, 602, 604), (578, 580, 608, 606), (580, 579, 605, 608), (545, 547, 612, 610), (547, 546, 609, 612), (616, 618, 467, 466), (618, 617, 465, 467), (620, 621, 624, 622), (621, 619, 623, 624), (685, 680, 619, 621), (679, 684, 502, 500), (462, 464, 624, 623), (464, 463, 622, 624), (411, 433, 426, 415), (625, 631, 629, 628), (626, 628, 629, 630), (627, 630, 629, 631), (632, 634, 635), (635, 634, 633), (636, 642, 640, 639), (637, 639, 640, 641), (638, 641, 640, 642), (643, 645, 646), (646, 645, 644), (627, 631, 642, 636), (631, 625, 638, 642), (637, 641, 646, 644), (641, 638, 643, 646), (625, 628, 635, 633), (628, 626, 632, 635), (625, 633, 643, 638), (651, 652, 655, 653), (652, 650, 654, 655), (653, 655, 649, 648), (655, 654, 647, 649), (656, 658, 664, 662), (658, 657, 663, 664), (662, 664, 661, 659), (664, 663, 660, 661), (650, 652, 661, 660), (652, 651, 659, 661), (489, 491, 653, 648), (672, 694, 670, 669), (683, 692, 681, 680), (674, 675, 672, 669), (675, 673, 668, 672), (666, 667, 675, 674), (667, 665, 673, 675), (685, 686, 683, 680), (686, 684, 679, 683), (677, 678, 686, 685), (678, 676, 684, 686), (676, 678, 667, 666), (678, 677, 665, 667), (673, 665, 423, 425), (335, 634, 632), (690, 408, 402, 370), (687, 393, 405, 689), (689, 405, 408, 690), (56, 689, 690, 59), (44, 687, 689, 56), (50, 688, 687, 44), (59, 690, 370, 53), (47, 372, 688, 50), (682, 522, 657), (692, 682, 657, 658), (691, 326, 301, 303), (173, 327, 302), (324, 328, 691, 327), (327, 691, 303, 302), (679, 682, 692, 683), (681, 692, 658, 656), (682, 679, 522), (681, 507, 680), (326, 325, 158), (151, 324, 173, 175), (313, 317, 693, 316), (316, 693, 294, 293), (294, 693, 315, 292), (140, 316, 293), (71, 75, 313, 140), (170, 166, 314, 144), (668, 671, 694, 672), (648, 649, 694, 671), (694, 649, 647, 670), (489, 648, 671), (420, 489, 668, 424), (670, 515, 669), (611, 341, 384, 610), (606, 375, 388, 609), (339, 366, 379, 605), (607, 340, 375, 606), (339, 250, 30, 366), (252, 251, 26, 4), (334, 0, 289, 644), (278, 288, 0, 1), (279, 278, 1), (279, 1, 277), (1, 335, 632, 277), (634, 335, 633), (335, 334, 643, 633), (645, 334, 644), (113, 115, 695), (115, 114, 695), (114, 110, 695), (110, 112, 695), (112, 111, 695), (111, 107, 695), (107, 109, 695), (109, 108, 695), (108, 104, 695), (104, 106, 695), (106, 105, 695), (105, 113, 695), (116, 118, 696), (118, 117, 696), (117, 119, 696), (119, 121, 696), (121, 120, 696), (120, 101, 696), (101, 103, 696), (103, 102, 696), (102, 98, 696), (98, 100, 696), (100, 99, 696), (99, 116, 696), (462, 454, 697), (454, 455, 697), (455, 453, 697), (453, 457, 697), (457, 458, 697), (458, 456, 697), (456, 460, 697), (460, 461, 697), (461, 459, 697), (459, 463, 697), (463, 464, 697), (464, 462, 697), (465, 448, 698), (448, 449, 698), (449, 447, 698), (447, 451, 698), (451, 452, 698), (452, 450, 698), (450, 469, 698), (469, 470, 698), (470, 468, 698), (468, 466, 698), (466, 467, 698), (467, 465, 698)])
_uv = me_cube_001.uv_layers.new(name='UVMap')
_uv.uv.foreach_set('vector', [0.5572, 0.5415, 0.5587, 0.5703, 0.5513, 0.5705, 0.5499, 0.5417, 0.4958, 0.8074, 0.489, 0.8054, 0.4879, 0.5716, 0.4949, 0.5728, 0.3542, 0.2642, 0.3325, 0.2635, 0.336, 0.0268, 0.3583, 0.02678, 0.5572, 0.5415, 0.5499, 0.5417, 0.5485, 0.2862, 0.5558, 0.2862, 0.7324, 0.2622, 0.7249, 0.2622, 0.7249, 0.0002982, 0.7324, 0.0002985, 0.5091, 0.8191, 0.5091, 0.5743, 0.5172, 0.5743, 0.5167, 0.8191, 0.5368, 0.5422, 0.5298, 0.5424, 0.5286, 0.2863, 0.5356, 0.2863, 0.4879, 0.5716, 0.4896, 0.5423, 0.4964, 0.5425, 0.4949, 0.5728, 0.7688, 0.526, 0.7738, 0.52, 0.774, 0.5287, 0.4896, 0.5423, 0.4886, 0.2865, 0.4953, 0.2865, 0.4964, 0.5425, 0.7938, 0.2622, 0.7869, 0.2622, 0.7869, 0.0002979, 0.7938, 0.0002978, 0.2538, 0.7972, 0.2539, 0.7928, 0.2552, 0.7962, 0.5513, 0.5705, 0.5587, 0.5703, 0.5581, 0.8032, 0.5505, 0.8032, 0.2496, 0.8661, 0.007173, 0.8656, 0.005603, 0.8432, 0.251, 0.8433, 0.7455, 0.2622, 0.753, 0.2622, 0.7529, 0.2921, 0.7455, 0.2921, 0.6399, 0.9419, 0.6156, 0.9427, 0.6151, 0.9322, 0.6405, 0.9311, 0.7324, 0.2622, 0.7325, 0.2921, 0.725, 0.2922, 0.7249, 0.2622, 0.4065, 0.9823, 0.406, 0.975, 0.4121, 0.9823, 0.6349, 0.9865, 0.6345, 0.9778, 0.6607, 0.9754, 0.6611, 0.9857, 0.7938, 0.2622, 0.7938, 0.2922, 0.7869, 0.2922, 0.7869, 0.2622, 0.5312, 0.5729, 0.5383, 0.5718, 0.5369, 0.8054, 0.5299, 0.8075, 0.753, 0.0002987, 0.753, 0.2622, 0.7455, 0.2622, 0.7455, 0.0002987, 0.7869, 0.2922, 0.7938, 0.2922, 0.7942, 0.5202, 0.7872, 0.52, 0.4118, 0.9956, 0.3977, 0.9947, 0.4007, 0.9884, 0.412, 0.9888, 0.4131, 0.917, 0.413, 0.9101, 0.6143, 0.9122, 0.6146, 0.919, 0.7637, 0.6308, 0.7493, 0.6371, 0.8265, 0.5509, 0.8293, 0.5573, 0.4129, 0.9302, 0.4073, 0.93, 0.4019, 0.9235, 0.4131, 0.9237, 0.6399, 0.9419, 0.6405, 0.9311, 0.665, 0.9324, 0.6647, 0.9442, 0.6641, 0.9182, 0.6636, 0.9144, 0.6947, 0.9174, 0.6947, 0.9192, 0.7243, 0.5202, 0.7317, 0.5252, 0.7293, 0.5261, 0.4131, 0.917, 0.3993, 0.9174, 0.3987, 0.9108, 0.413, 0.9101, 0.639, 0.917, 0.6378, 0.9101, 0.6636, 0.9144, 0.6641, 0.9182, 0.4077, 0.9401, 0.4065, 0.9373, 0.4129, 0.9302, 0.2545, 0.8782, 0.002353, 0.878, 0.002336, 0.8736, 0.2544, 0.8738, 0.336, 0.0268, 0.3283, 0.02188, 0.33, 0.02144, 0.8165, 0.9846, 0.8162, 0.9744, 0.8491, 0.9714, 0.8499, 0.9828, 0.8157, 0.9621, 0.8264, 0.9565, 0.8431, 0.9439, 0.8467, 0.958, 0.8265, 0.9236, 0.816, 0.9172, 0.8461, 0.9225, 0.8419, 0.9362, 0.7284, 0.9207, 0.7283, 0.919, 0.7581, 0.9188, 0.7583, 0.9206, 0.6449, 0.9635, 0.6462, 0.958, 0.6626, 0.9588, 0.662, 0.9619, 0.662, 0.9619, 0.6626, 0.9588, 0.6937, 0.9596, 0.6937, 0.9608, 0.6942, 0.9452, 0.6944, 0.9333, 0.7289, 0.9343, 0.7287, 0.9455, 0.5941, 0.3919, 0.5941, 0.4023, 0.5593, 0.4023, 0.5593, 0.3919, 0.6137, 0.9763, 0.6345, 0.9778, 0.6349, 0.9865, 0.613, 0.9864, 0.6937, 0.9608, 0.6937, 0.9596, 0.7279, 0.9593, 0.7278, 0.9604, 0.7874, 0.9612, 0.7877, 0.9594, 0.8264, 0.9565, 0.8157, 0.9621, 0.5961, 0.3603, 0.6038, 0.3787, 0.5593, 0.3787, 0.5593, 0.3603, 0.6137, 0.9763, 0.4073, 0.9723, 0.413, 0.9659, 0.6149, 0.9698, 0.6936, 0.9848, 0.6934, 0.9742, 0.7272, 0.9738, 0.7272, 0.9845, 0.7876, 0.9208, 0.7871, 0.9184, 0.816, 0.9172, 0.8265, 0.9236, 0.7583, 0.9206, 0.7581, 0.9188, 0.7871, 0.9184, 0.7876, 0.9208, 0.6146, 0.919, 0.6143, 0.9122, 0.6378, 0.9101, 0.639, 0.917, 0.6611, 0.9857, 0.6607, 0.9754, 0.6934, 0.9742, 0.6936, 0.9848, 0.6037, 0.4155, 0.5961, 0.4339, 0.5593, 0.4339, 0.5593, 0.4155, 0.786, 0.9847, 0.786, 0.9742, 0.8162, 0.9744, 0.8165, 0.9846, 0.7571, 0.9845, 0.7571, 0.9741, 0.786, 0.9742, 0.786, 0.9847, 0.7272, 0.9845, 0.7272, 0.9738, 0.7571, 0.9741, 0.7571, 0.9845, 0.6947, 0.9192, 0.6947, 0.9174, 0.7283, 0.919, 0.7284, 0.9207, 0.7287, 0.9455, 0.7289, 0.9343, 0.7592, 0.9343, 0.7592, 0.9459, 0.7581, 0.961, 0.7582, 0.9598, 0.7877, 0.9594, 0.7874, 0.9612, 0.8351, 0.5594, 0.758, 0.6458, 0.7637, 0.6308, 0.8293, 0.5573, 0.6647, 0.9442, 0.665, 0.9324, 0.6944, 0.9333, 0.6942, 0.9452, 0.7278, 0.9604, 0.7279, 0.9593, 0.7582, 0.9598, 0.7581, 0.961, 0.007173, 0.7967, 0.2538, 0.7972, 0.2539, 0.8015, 0.007184, 0.801, 0.008186, 0.8293, 0.0002978, 0.8288, 0.002905, 0.8036, 0.01029, 0.8053, 0.3251, 0.268, 0.3208, 0.268, 0.324, 0.0218, 0.3283, 0.02188, 0.8122, 0.7875, 0.5704, 0.7867, 0.5623, 0.7789, 0.8202, 0.7793, 0.007184, 0.801, 0.2539, 0.8015, 0.2507, 0.806, 0.01029, 0.8053, 0.2939, 0.0277, 0.2933, 0.01972, 0.3186, 0.02216, 0.3162, 0.02937, 0.6261, 0.02025, 0.6235, 0.2748, 0.618, 0.2744, 0.6207, 0.02052, 0.3208, 0.268, 0.3136, 0.2601, 0.3162, 0.02937, 0.324, 0.0218, 0.8155, 0.8111, 0.5672, 0.8111, 0.5704, 0.7867, 0.8122, 0.7875, 0.7493, 0.6649, 0.7625, 0.6722, 0.8315, 0.7443, 0.8281, 0.7503, 0.7592, 0.9459, 0.7592, 0.9343, 0.7893, 0.9342, 0.7893, 0.9459, 0.7893, 0.9459, 0.7893, 0.9342, 0.8151, 0.935, 0.8152, 0.945, 0.2716, 0.3091, 0.2685, 0.3041, 0.2731, 0.3052, 0.3789, 0.5468, 0.305, 0.6203, 0.2607, 0.5679, 0.3314, 0.5045, 0.2549, 0.561, 0.176, 0.6241, 0.1683, 0.6192, 0.2496, 0.5548, 0.2005, 0.3522, 0.1626, 0.3034, 0.1708, 0.2946, 0.2117, 0.347, 0.7493, 0.6371, 0.7309, 0.6372, 0.7309, 0.5492, 0.8265, 0.5509, 0.2147, 0.3478, 0.2612, 0.3046, 0.268, 0.3143, 0.224, 0.3548, 0.8265, 0.5509, 0.8325, 0.5533, 0.8293, 0.5573, 0.3376, 0.4942, 0.3877, 0.5382, 0.3789, 0.5468, 0.3314, 0.5045, 0.1651, 0.2895, 0.161, 0.2943, 0.1614, 0.2862, 0.268, 0.3143, 0.3786, 0.444, 0.332, 0.481, 0.224, 0.3548, 0.8325, 0.5533, 0.8351, 0.5594, 0.8293, 0.5573, 0.332, 0.481, 0.3786, 0.444, 0.387, 0.4519, 0.3376, 0.4914, 0.08612, 0.3636, 0.1626, 0.3034, 0.2005, 0.3522, 0.1286, 0.4128, 0.3162, 0.02937, 0.3186, 0.02216, 0.324, 0.0218, 0.2582, 0.8042, 0.2507, 0.806, 0.2539, 0.8015, 0.01029, 0.8053, 0.002905, 0.8036, 0.007184, 0.801, 0.8199, 0.785, 0.8122, 0.7875, 0.8202, 0.7793, 0.01029, 0.8053, 0.2507, 0.806, 0.2529, 0.8293, 0.008186, 0.8293, 0.8232, 0.8106, 0.8155, 0.8111, 0.8122, 0.7875, 0.8199, 0.785, 0.2867, 0.02845, 0.2828, 0.2599, 0.2738, 0.2615, 0.2774, 0.02668, 0.2939, 0.0277, 0.2904, 0.2608, 0.2828, 0.2599, 0.2867, 0.02845, 0.01018, 0.2754, 0.0002978, 0.2759, 0.0002978, 0.009958, 0.0101, 0.01052, 0.5666, 0.8188, 0.5672, 0.8111, 0.8155, 0.8111, 0.8162, 0.8189, 0.01018, 0.2754, 0.0101, 0.01052, 0.2774, 0.02668, 0.2738, 0.2615, 0.2529, 0.8293, 0.2507, 0.806, 0.2582, 0.8042, 0.2607, 0.829, 0.2774, 0.02668, 0.0101, 0.01052, 0.01049, 0.0002978, 0.2793, 0.01587, 0.2534, 0.837, 0.007721, 0.8371, 0.008186, 0.8293, 0.2529, 0.8293, 0.8162, 0.8189, 0.8155, 0.8111, 0.8232, 0.8106, 0.8234, 0.8191, 0.0101, 0.01052, 0.0002978, 0.009958, 0.005597, 0.004707, 0.001271, 0.8374, 0.0002978, 0.8288, 0.008186, 0.8293, 0.007721, 0.8371, 0.005597, 0.004707, 0.01049, 0.0002978, 0.0101, 0.01052, 0.2844, 0.02239, 0.2933, 0.01972, 0.2939, 0.0277, 0.2867, 0.02845, 0.2844, 0.02239, 0.2867, 0.02845, 0.2774, 0.02668, 0.2774, 0.02668, 0.2793, 0.01587, 0.2844, 0.02239, 0.2534, 0.837, 0.2529, 0.8293, 0.2607, 0.829, 0.2606, 0.8374, 0.3136, 0.2601, 0.2904, 0.2608, 0.2939, 0.0277, 0.3162, 0.02937, 0.268, 0.3143, 0.2612, 0.3046, 0.2645, 0.3036, 0.27, 0.3121, 0.27, 0.3121, 0.2645, 0.3036, 0.2685, 0.3041, 0.2716, 0.3091, 0.1708, 0.2946, 0.1626, 0.3034, 0.1614, 0.3001, 0.1682, 0.2922, 0.1682, 0.2922, 0.1614, 0.3001, 0.161, 0.2943, 0.1651, 0.2895, 0.3789, 0.5468, 0.3877, 0.5382, 0.3898, 0.5408, 0.3818, 0.5485, 0.8252, 0.5474, 0.8342, 0.551, 0.8325, 0.5533, 0.8265, 0.5509, 0.387, 0.4519, 0.3786, 0.444, 0.3812, 0.4424, 0.3888, 0.4492, 0.3888, 0.4492, 0.3812, 0.4424, 0.3844, 0.4415, 0.3898, 0.4463, 0.2125, 0.3537, 0.2034, 0.357, 0.202, 0.3546, 0.2125, 0.3502, 0.2125, 0.3502, 0.202, 0.3546, 0.2005, 0.3522, 0.2117, 0.347, 0.2201, 0.3589, 0.2125, 0.3537, 0.2133, 0.3505, 0.2221, 0.3568, 0.2221, 0.3568, 0.2133, 0.3505, 0.2147, 0.3478, 0.224, 0.3548, 0.3314, 0.4926, 0.3273, 0.4843, 0.3296, 0.4827, 0.3346, 0.4924, 0.3346, 0.4924, 0.3296, 0.4827, 0.332, 0.481, 0.3376, 0.4914, 0.327, 0.501, 0.3314, 0.4926, 0.3347, 0.4931, 0.3292, 0.5027, 0.3292, 0.5027, 0.3347, 0.4931, 0.3376, 0.4942, 0.3314, 0.5045, 0.1626, 0.3034, 0.08612, 0.3636, 0.08381, 0.3609, 0.1614, 0.3001, 0.1614, 0.3001, 0.08381, 0.3609, 0.08051, 0.3571, 0.161, 0.2943, 0.2716, 0.3091, 0.3844, 0.4415, 0.3812, 0.4424, 0.27, 0.3121, 0.27, 0.3121, 0.3812, 0.4424, 0.3786, 0.444, 0.268, 0.3143, 0.3273, 0.4843, 0.2201, 0.3589, 0.2221, 0.3568, 0.3296, 0.4827, 0.3296, 0.4827, 0.2221, 0.3568, 0.224, 0.3548, 0.332, 0.481, 0.2034, 0.357, 0.1322, 0.4171, 0.1304, 0.415, 0.202, 0.3546, 0.202, 0.3546, 0.1304, 0.415, 0.1286, 0.4128, 0.2005, 0.3522, 0.8265, 0.5509, 0.7309, 0.5492, 0.731, 0.5458, 0.8252, 0.5474, 0.3818, 0.5485, 0.3074, 0.6228, 0.305, 0.6203, 0.3789, 0.5468, 0.2571, 0.5637, 0.327, 0.501, 0.3292, 0.5027, 0.2589, 0.5658, 0.2589, 0.5658, 0.3292, 0.5027, 0.3314, 0.5045, 0.2607, 0.5679, 0.7736, 0.0002982, 0.7736, 0.2622, 0.7661, 0.2622, 0.7661, 0.0002985, 0.6149, 0.9698, 0.413, 0.9659, 0.4154, 0.9599, 0.6154, 0.9631, 0.5168, 0.5427, 0.5172, 0.5743, 0.5091, 0.5743, 0.5095, 0.5428, 0.7736, 0.2622, 0.7735, 0.2922, 0.766, 0.2922, 0.7661, 0.2622, 0.5168, 0.5427, 0.5095, 0.5428, 0.5084, 0.2864, 0.5157, 0.2864, 0.6462, 0.958, 0.6398, 0.9583, 0.6376, 0.9522, 0.6425, 0.95, 0.6352, 0.9597, 0.6341, 0.9562, 0.6376, 0.9522, 0.6398, 0.9583, 0.631, 0.9545, 0.6358, 0.9498, 0.6376, 0.9522, 0.6341, 0.9562, 0.6399, 0.9419, 0.6425, 0.95, 0.6376, 0.9522, 0.6358, 0.9498, 0.6449, 0.9635, 0.6396, 0.9711, 0.6348, 0.9697, 0.6389, 0.964, 0.6345, 0.9778, 0.6324, 0.9715, 0.6348, 0.9697, 0.6396, 0.9711, 0.6292, 0.9668, 0.6322, 0.9662, 0.6348, 0.9697, 0.6324, 0.9715, 0.6344, 0.9637, 0.6389, 0.964, 0.6348, 0.9697, 0.6322, 0.9662, 0.6257, 0.967, 0.6192, 0.9701, 0.6165, 0.9686, 0.6208, 0.9668, 0.6137, 0.9763, 0.6149, 0.9698, 0.6165, 0.9686, 0.6192, 0.9701, 0.6154, 0.9631, 0.6208, 0.9668, 0.6165, 0.9686, 0.6149, 0.9698, 0.6152, 0.9563, 0.6162, 0.9495, 0.6195, 0.9508, 0.622, 0.9537, 0.6156, 0.9427, 0.6208, 0.9497, 0.6195, 0.9508, 0.6162, 0.9495, 0.6273, 0.9542, 0.622, 0.9537, 0.6195, 0.9508, 0.6208, 0.9497, 0.7493, 0.6649, 0.7555, 0.6624, 0.7625, 0.6722, 0.7555, 0.6624, 0.758, 0.6562, 0.7625, 0.6722, 0.758, 0.6458, 0.7555, 0.6397, 0.7637, 0.6308, 0.7555, 0.6397, 0.7493, 0.6371, 0.7637, 0.6308, 0.5383, 0.5718, 0.5368, 0.5422, 0.5434, 0.5419, 0.5448, 0.5709, 0.5448, 0.5709, 0.5434, 0.5419, 0.5499, 0.5417, 0.5513, 0.5705, 0.7114, 0.2922, 0.7115, 0.2622, 0.7183, 0.2622, 0.7183, 0.2922, 0.7183, 0.2922, 0.7183, 0.2622, 0.7249, 0.2622, 0.725, 0.2922, 0.7325, 0.2921, 0.7324, 0.2622, 0.739, 0.2622, 0.739, 0.2921, 0.739, 0.2921, 0.739, 0.2622, 0.7455, 0.2622, 0.7455, 0.2921, 0.4958, 0.8074, 0.4949, 0.5728, 0.502, 0.5738, 0.5025, 0.8132, 0.5025, 0.8132, 0.502, 0.5738, 0.5091, 0.5743, 0.5091, 0.8191, 0.5172, 0.5743, 0.5168, 0.5427, 0.5232, 0.5426, 0.5242, 0.5739, 0.5242, 0.5739, 0.5232, 0.5426, 0.5298, 0.5424, 0.5312, 0.5729, 0.4748, 0.5701, 0.4767, 0.5418, 0.4831, 0.5421, 0.4813, 0.5706, 0.4813, 0.5706, 0.4831, 0.5421, 0.4896, 0.5423, 0.4879, 0.5716, 0.7735, 0.2922, 0.7736, 0.2622, 0.7802, 0.2622, 0.7801, 0.2922, 0.7801, 0.2922, 0.7802, 0.2622, 0.7869, 0.2622, 0.7869, 0.2922, 0.5368, 0.5422, 0.5356, 0.2863, 0.5421, 0.2863, 0.5434, 0.5419, 0.5434, 0.5419, 0.5421, 0.2863, 0.5485, 0.2862, 0.5499, 0.5417, 0.4886, 0.2865, 0.4896, 0.5423, 0.4831, 0.5421, 0.4821, 0.2866, 0.4821, 0.2866, 0.4831, 0.5421, 0.4767, 0.5418, 0.4756, 0.2866, 0.7324, 0.2622, 0.7324, 0.0002985, 0.739, 0.0002986, 0.739, 0.2622, 0.739, 0.2622, 0.739, 0.0002986, 0.7455, 0.0002987, 0.7455, 0.2622, 0.4949, 0.5728, 0.4964, 0.5425, 0.503, 0.5427, 0.502, 0.5738, 0.502, 0.5738, 0.503, 0.5427, 0.5095, 0.5428, 0.5091, 0.5743, 0.7869, 0.0002979, 0.7869, 0.2622, 0.7802, 0.2622, 0.7802, 0.000298, 0.7802, 0.000298, 0.7802, 0.2622, 0.7736, 0.2622, 0.7736, 0.0002982, 0.5168, 0.5427, 0.5157, 0.2864, 0.5221, 0.2864, 0.5232, 0.5426, 0.5232, 0.5426, 0.5221, 0.2864, 0.5286, 0.2863, 0.5298, 0.5424, 0.7249, 0.0002982, 0.7249, 0.2622, 0.7183, 0.2622, 0.7183, 0.000298, 0.7183, 0.000298, 0.7183, 0.2622, 0.7115, 0.2622, 0.7115, 0.0002978, 0.6462, 0.958, 0.6449, 0.9635, 0.6389, 0.964, 0.6398, 0.9583, 0.6398, 0.9583, 0.6389, 0.964, 0.6344, 0.9637, 0.6352, 0.9597, 0.6345, 0.9778, 0.6137, 0.9763, 0.6192, 0.9701, 0.6324, 0.9715, 0.6324, 0.9715, 0.6192, 0.9701, 0.6257, 0.967, 0.6292, 0.9668, 0.6156, 0.9427, 0.6399, 0.9419, 0.6358, 0.9498, 0.6208, 0.9497, 0.6208, 0.9497, 0.6358, 0.9498, 0.631, 0.9545, 0.6273, 0.9542, 0.725, 0.2922, 0.7243, 0.5202, 0.7176, 0.5201, 0.7183, 0.2922, 0.7183, 0.2922, 0.7176, 0.5201, 0.7107, 0.5202, 0.7114, 0.2922, 0.7738, 0.52, 0.7735, 0.2922, 0.7801, 0.2922, 0.7804, 0.52, 0.7804, 0.52, 0.7801, 0.2922, 0.7869, 0.2922, 0.7872, 0.52, 0.4121, 0.9823, 0.406, 0.975, 0.4073, 0.9723, 0.7529, 0.5168, 0.7453, 0.5167, 0.7455, 0.2921, 0.7529, 0.2921, 0.5312, 0.5729, 0.5299, 0.8075, 0.5233, 0.8132, 0.5242, 0.5739, 0.5242, 0.5739, 0.5233, 0.8132, 0.5167, 0.8191, 0.5172, 0.5743, 0.5513, 0.5705, 0.5505, 0.8032, 0.5435, 0.8043, 0.5448, 0.5709, 0.5448, 0.5709, 0.5435, 0.8043, 0.5369, 0.8054, 0.5383, 0.5718, 0.4879, 0.5716, 0.489, 0.8054, 0.4824, 0.8043, 0.4813, 0.5706, 0.4813, 0.5706, 0.4824, 0.8043, 0.4754, 0.8032, 0.4748, 0.5701, 0.7176, 0.5201, 0.7177, 0.5345, 0.7112, 0.5374, 0.7107, 0.5202, 0.4132, 0.9466, 0.6162, 0.9495, 0.6152, 0.9563, 0.4155, 0.9529, 0.637, 0.9986, 0.6129, 0.9997, 0.6129, 0.9929, 0.6355, 0.9923, 0.6355, 0.9923, 0.6129, 0.9929, 0.613, 0.9864, 0.6349, 0.9865, 0.6146, 0.919, 0.639, 0.917, 0.6401, 0.924, 0.6149, 0.9256, 0.6149, 0.9256, 0.6401, 0.924, 0.6405, 0.9311, 0.6151, 0.9322, 0.774, 0.5287, 0.7738, 0.52, 0.7804, 0.52, 0.7805, 0.5342, 0.412, 0.9888, 0.4007, 0.9884, 0.4065, 0.9823, 0.4121, 0.9823, 0.7872, 0.52, 0.7942, 0.5202, 0.7934, 0.5375, 0.7867, 0.5368, 0.7805, 0.5342, 0.7804, 0.52, 0.7872, 0.52, 0.7867, 0.5368, 0.4131, 0.9237, 0.4019, 0.9235, 0.3993, 0.9174, 0.4131, 0.917, 0.4131, 0.917, 0.6146, 0.919, 0.6149, 0.9256, 0.4131, 0.9237, 0.4131, 0.9237, 0.6149, 0.9256, 0.6151, 0.9322, 0.4129, 0.9302, 0.7664, 0.5251, 0.766, 0.2922, 0.7735, 0.2922, 0.7738, 0.52, 0.7529, 0.5168, 0.7529, 0.2921, 0.7595, 0.2921, 0.7596, 0.5193, 0.7317, 0.5252, 0.7325, 0.2921, 0.739, 0.2921, 0.7385, 0.5193, 0.4154, 0.9599, 0.4155, 0.9529, 0.6152, 0.9563, 0.6154, 0.9631, 0.4121, 0.9823, 0.613, 0.9864, 0.6129, 0.9929, 0.412, 0.9888, 0.412, 0.9888, 0.6129, 0.9929, 0.6129, 0.9997, 0.4118, 0.9956, 0.8165, 0.9846, 0.8499, 0.9828, 0.85, 0.9898, 0.8167, 0.9911, 0.8167, 0.9911, 0.85, 0.9898, 0.8495, 0.9962, 0.8169, 0.9971, 0.665, 0.9324, 0.6405, 0.9311, 0.6401, 0.924, 0.6648, 0.9251, 0.6648, 0.9251, 0.6401, 0.924, 0.639, 0.917, 0.6641, 0.9182, 0.8157, 0.9621, 0.8467, 0.958, 0.8482, 0.9645, 0.816, 0.968, 0.816, 0.968, 0.8482, 0.9645, 0.8491, 0.9714, 0.8162, 0.9744, 0.6349, 0.9865, 0.6611, 0.9857, 0.6618, 0.9922, 0.6355, 0.9923, 0.6355, 0.9923, 0.6618, 0.9922, 0.6634, 0.9986, 0.637, 0.9986, 0.6611, 0.9857, 0.6936, 0.9848, 0.6939, 0.9914, 0.6618, 0.9922, 0.6618, 0.9922, 0.6939, 0.9914, 0.6943, 0.9977, 0.6634, 0.9986, 0.7571, 0.9845, 0.786, 0.9847, 0.7863, 0.9913, 0.7573, 0.991, 0.7573, 0.991, 0.7863, 0.9913, 0.7872, 0.9974, 0.7579, 0.9972, 0.786, 0.9847, 0.8165, 0.9846, 0.8167, 0.9911, 0.7863, 0.9913, 0.7863, 0.9913, 0.8167, 0.9911, 0.8169, 0.9971, 0.7872, 0.9974, 0.8151, 0.935, 0.7893, 0.9342, 0.7888, 0.9271, 0.8185, 0.9289, 0.8185, 0.9289, 0.7888, 0.9271, 0.7876, 0.9208, 0.8265, 0.9236, 0.7289, 0.9343, 0.6944, 0.9333, 0.6946, 0.926, 0.7288, 0.9273, 0.7288, 0.9273, 0.6946, 0.926, 0.6947, 0.9192, 0.7284, 0.9207, 0.6944, 0.9333, 0.665, 0.9324, 0.6648, 0.9251, 0.6946, 0.926, 0.6946, 0.926, 0.6648, 0.9251, 0.6641, 0.9182, 0.6947, 0.9192, 0.6449, 0.9635, 0.662, 0.9619, 0.6609, 0.9688, 0.6396, 0.9711, 0.6396, 0.9711, 0.6609, 0.9688, 0.6607, 0.9754, 0.6345, 0.9778, 0.662, 0.9619, 0.6937, 0.9608, 0.6934, 0.9675, 0.6609, 0.9688, 0.6609, 0.9688, 0.6934, 0.9675, 0.6934, 0.9742, 0.6607, 0.9754, 0.7581, 0.961, 0.7874, 0.9612, 0.7864, 0.9676, 0.7574, 0.9675, 0.7574, 0.9675, 0.7864, 0.9676, 0.786, 0.9742, 0.7571, 0.9741, 0.7874, 0.9612, 0.8157, 0.9621, 0.816, 0.968, 0.7864, 0.9676, 0.7864, 0.9676, 0.816, 0.968, 0.8162, 0.9744, 0.786, 0.9742, 0.6399, 0.9419, 0.6647, 0.9442, 0.6639, 0.9516, 0.6425, 0.95, 0.6425, 0.95, 0.6639, 0.9516, 0.6626, 0.9588, 0.6462, 0.958, 0.6647, 0.9442, 0.6942, 0.9452, 0.694, 0.9526, 0.6639, 0.9516, 0.6639, 0.9516, 0.694, 0.9526, 0.6937, 0.9596, 0.6626, 0.9588, 0.7592, 0.9459, 0.7893, 0.9459, 0.7889, 0.953, 0.7589, 0.9531, 0.7589, 0.9531, 0.7889, 0.953, 0.7877, 0.9594, 0.7582, 0.9598, 0.7893, 0.9459, 0.8152, 0.945, 0.8185, 0.9512, 0.7889, 0.953, 0.7889, 0.953, 0.8185, 0.9512, 0.8264, 0.9565, 0.7877, 0.9594, 0.6936, 0.9848, 0.7272, 0.9845, 0.7274, 0.9912, 0.6939, 0.9914, 0.6939, 0.9914, 0.7274, 0.9912, 0.7279, 0.9975, 0.6943, 0.9977, 0.7272, 0.9845, 0.7571, 0.9845, 0.7573, 0.991, 0.7274, 0.9912, 0.7274, 0.9912, 0.7573, 0.991, 0.7579, 0.9972, 0.7279, 0.9975, 0.7893, 0.9342, 0.7592, 0.9343, 0.7589, 0.9272, 0.7888, 0.9271, 0.7888, 0.9271, 0.7589, 0.9272, 0.7583, 0.9206, 0.7876, 0.9208, 0.7592, 0.9343, 0.7289, 0.9343, 0.7288, 0.9273, 0.7589, 0.9272, 0.7589, 0.9272, 0.7288, 0.9273, 0.7284, 0.9207, 0.7583, 0.9206, 0.6937, 0.9608, 0.7278, 0.9604, 0.7274, 0.9671, 0.6934, 0.9675, 0.6934, 0.9675, 0.7274, 0.9671, 0.7272, 0.9738, 0.6934, 0.9742, 0.7278, 0.9604, 0.7581, 0.961, 0.7574, 0.9675, 0.7274, 0.9671, 0.7274, 0.9671, 0.7574, 0.9675, 0.7571, 0.9741, 0.7272, 0.9738, 0.6942, 0.9452, 0.7287, 0.9455, 0.7285, 0.9526, 0.694, 0.9526, 0.694, 0.9526, 0.7285, 0.9526, 0.7279, 0.9593, 0.6937, 0.9596, 0.7287, 0.9455, 0.7592, 0.9459, 0.7589, 0.9531, 0.7285, 0.9526, 0.7285, 0.9526, 0.7589, 0.9531, 0.7582, 0.9598, 0.7279, 0.9593, 0.5941, 0.3919, 0.5593, 0.3919, 0.5593, 0.3853, 0.597, 0.3853, 0.597, 0.3853, 0.5593, 0.3853, 0.5593, 0.3787, 0.6038, 0.3787, 0.6037, 0.4155, 0.5593, 0.4155, 0.5593, 0.4089, 0.5969, 0.4089, 0.5969, 0.4089, 0.5593, 0.4089, 0.5593, 0.4023, 0.5941, 0.4023, 0.4964, 0.5425, 0.4953, 0.2865, 0.502, 0.2865, 0.503, 0.5427, 0.503, 0.5427, 0.502, 0.2865, 0.5084, 0.2864, 0.5095, 0.5428, 0.7529, 0.2921, 0.753, 0.2622, 0.7595, 0.2622, 0.7595, 0.2921, 0.7595, 0.2921, 0.7595, 0.2622, 0.7661, 0.2622, 0.766, 0.2922, 0.7596, 0.5193, 0.7595, 0.2921, 0.766, 0.2922, 0.7664, 0.5251, 0.4077, 0.9401, 0.6156, 0.9427, 0.6162, 0.9495, 0.4132, 0.9466, 0.7661, 0.0002985, 0.7661, 0.2622, 0.7595, 0.2622, 0.7596, 0.0002987, 0.7596, 0.0002987, 0.7595, 0.2622, 0.753, 0.2622, 0.753, 0.0002987, 0.5368, 0.5422, 0.5383, 0.5718, 0.5312, 0.5729, 0.5298, 0.5424, 0.006517, 0.7696, 0.001025, 0.7694, 0.001783, 0.765, 0.006177, 0.7642, 0.251, 0.8433, 0.2514, 0.838, 0.2558, 0.8389, 0.2564, 0.8433, 0.6207, 0.02052, 0.6209, 0.01511, 0.6253, 0.01588, 0.6261, 0.02025, 0.2496, 0.8661, 0.255, 0.8671, 0.2549, 0.8722, 0.001726, 0.7928, 0.007145, 0.7922, 0.005809, 0.7957, 0.3687, 0.02673, 0.3635, 0.02695, 0.3635, 0.02251, 0.368, 0.02132, 0.3583, 0.02678, 0.359, 0.0212, 0.3635, 0.02251, 0.3635, 0.02695, 0.2546, 0.7698, 0.2549, 0.7645, 0.2593, 0.7653, 0.26, 0.7697, 0.2539, 0.7928, 0.2594, 0.7934, 0.2552, 0.7962, 0.3352, 0.02146, 0.336, 0.0268, 0.33, 0.02144, 0.6207, 0.02052, 0.3687, 0.02673, 0.368, 0.02132, 0.6209, 0.01511, 0.006177, 0.7642, 0.2549, 0.7645, 0.2546, 0.7698, 0.006517, 0.7696, 0.251, 0.8433, 0.005603, 0.8432, 0.005212, 0.838, 0.2514, 0.838, 0.3645, 0.2646, 0.3594, 0.2642, 0.3635, 0.02695, 0.3687, 0.02673, 0.3583, 0.02678, 0.336, 0.0268, 0.3352, 0.02146, 0.359, 0.0212, 0.26, 0.7697, 0.2594, 0.7934, 0.2539, 0.7928, 0.2546, 0.7698, 0.006517, 0.7696, 0.007145, 0.7922, 0.001726, 0.7928, 0.001025, 0.7694, 0.2564, 0.8433, 0.255, 0.8671, 0.2496, 0.8661, 0.251, 0.8433, 0.3594, 0.2642, 0.3542, 0.2642, 0.3583, 0.02678, 0.3635, 0.02695, 0.6207, 0.02052, 0.618, 0.2744, 0.3645, 0.2646, 0.3687, 0.02673, 0.006517, 0.7696, 0.2546, 0.7698, 0.2539, 0.7928, 0.007145, 0.7922, 0.7112, 0.5374, 0.7177, 0.5345, 0.7198, 0.5419, 0.7132, 0.545, 0.3904, 0.9925, 0.3936, 0.9862, 0.4007, 0.9884, 0.3977, 0.9947, 0.7177, 0.5345, 0.7242, 0.5289, 0.7268, 0.5362, 0.7198, 0.5419, 0.3936, 0.9862, 0.3994, 0.9795, 0.4065, 0.9823, 0.4007, 0.9884, 0.774, 0.5287, 0.7805, 0.5342, 0.7788, 0.5417, 0.7714, 0.5361, 0.4, 0.9324, 0.3946, 0.9253, 0.4019, 0.9235, 0.4073, 0.93, 0.7805, 0.5342, 0.7867, 0.5368, 0.7856, 0.5443, 0.7788, 0.5417, 0.3946, 0.9253, 0.3919, 0.9186, 0.3993, 0.9174, 0.4019, 0.9235, 0.3987, 0.9108, 0.3993, 0.9174, 0.3919, 0.9186, 0.391, 0.9118, 0.7924, 0.5452, 0.7856, 0.5443, 0.7867, 0.5368, 0.7934, 0.5375, 0.7243, 0.5202, 0.7242, 0.5289, 0.7177, 0.5345, 0.7176, 0.5201, 0.4048, 0.9713, 0.4073, 0.9723, 0.406, 0.975, 0.4037, 0.9724, 0.7654, 0.5278, 0.7664, 0.5251, 0.7688, 0.526, 0.7666, 0.5289, 0.413, 0.9659, 0.4073, 0.9723, 0.4048, 0.9713, 0.4104, 0.9652, 0.7393, 0.5221, 0.7327, 0.5279, 0.7317, 0.5252, 0.7385, 0.5193, 0.4154, 0.9599, 0.413, 0.9659, 0.4104, 0.9652, 0.4129, 0.9596, 0.7456, 0.5196, 0.7393, 0.5221, 0.7385, 0.5193, 0.7453, 0.5167, 0.7596, 0.5193, 0.7664, 0.5251, 0.7654, 0.5278, 0.7589, 0.522, 0.4106, 0.9473, 0.4051, 0.941, 0.4077, 0.9401, 0.4132, 0.9466, 0.7529, 0.5168, 0.7596, 0.5193, 0.7589, 0.522, 0.7527, 0.5195, 0.4129, 0.9531, 0.4106, 0.9473, 0.4132, 0.9466, 0.4155, 0.9529, 0.4155, 0.9529, 0.4154, 0.9599, 0.4129, 0.9596, 0.4129, 0.9531, 0.7527, 0.5195, 0.7456, 0.5196, 0.7453, 0.5167, 0.7529, 0.5168, 0.7385, 0.5193, 0.739, 0.2921, 0.7455, 0.2921, 0.7453, 0.5167, 0.392, 0.5414, 0.3992, 0.5417, 0.3978, 0.5705, 0.3904, 0.5703, 0.4526, 0.8076, 0.4542, 0.5729, 0.4612, 0.5718, 0.4594, 0.8056, 0.392, 0.5414, 0.3941, 0.2862, 0.4013, 0.2862, 0.3992, 0.5417, 0.6889, 0.2623, 0.6892, 0.0003866, 0.6967, 0.0003971, 0.6963, 0.2623, 0.4393, 0.8192, 0.4318, 0.8192, 0.4319, 0.5744, 0.44, 0.5744, 0.4123, 0.5422, 0.4143, 0.2863, 0.4212, 0.2864, 0.4193, 0.5425, 0.4612, 0.5718, 0.4542, 0.5729, 0.4528, 0.5427, 0.4595, 0.5425, 0.6521, 0.5261, 0.6469, 0.5287, 0.6471, 0.5201, 0.4595, 0.5425, 0.4528, 0.5427, 0.4545, 0.2867, 0.4613, 0.2867, 0.6275, 0.2622, 0.6279, 0.0002978, 0.6347, 0.0003077, 0.6344, 0.2622, 0.2539, 0.7305, 0.2553, 0.7315, 0.2539, 0.735, 0.3978, 0.5705, 0.398, 0.8032, 0.3904, 0.8032, 0.3904, 0.5703, 0.6757, 0.2623, 0.6757, 0.2922, 0.6683, 0.2922, 0.6683, 0.2623, 0.6395, 0.8778, 0.64, 0.8886, 0.6146, 0.8873, 0.6152, 0.8768, 0.6889, 0.2623, 0.6963, 0.2623, 0.6962, 0.2923, 0.6887, 0.2922, 0.4059, 0.843, 0.4064, 0.8357, 0.4121, 0.8357, 0.6348, 0.8332, 0.661, 0.8342, 0.6606, 0.8445, 0.6344, 0.8419, 0.6275, 0.2622, 0.6344, 0.2622, 0.6343, 0.2922, 0.6274, 0.2922, 0.4179, 0.573, 0.4186, 0.8075, 0.4116, 0.8054, 0.4108, 0.5719, 0.6687, 0.0003572, 0.6761, 0.0003679, 0.6757, 0.2623, 0.6683, 0.2623, 0.6343, 0.2922, 0.6337, 0.52, 0.6267, 0.5202, 0.6274, 0.2922, 0.4118, 0.8224, 0.412, 0.8292, 0.4007, 0.8295, 0.3977, 0.8232, 0.4125, 0.901, 0.614, 0.9005, 0.6137, 0.9073, 0.4124, 0.9078, 0.758, 0.6562, 0.758, 0.6458, 0.8351, 0.5594, 0.8351, 0.7433, 0.4125, 0.8878, 0.4126, 0.8943, 0.4014, 0.8944, 0.4068, 0.888, 0.6395, 0.8778, 0.6643, 0.8757, 0.6645, 0.8875, 0.64, 0.8886, 0.6635, 0.9017, 0.6942, 0.9009, 0.6942, 0.9027, 0.663, 0.9055, 0.6966, 0.5203, 0.6915, 0.5262, 0.6891, 0.5253, 0.4125, 0.901, 0.4124, 0.9078, 0.3981, 0.9071, 0.3988, 0.9005, 0.6385, 0.9027, 0.6635, 0.9017, 0.663, 0.9055, 0.6372, 0.9095, 0.4073, 0.8779, 0.6152, 0.8768, 0.6146, 0.8873, 0.4125, 0.8878, 0.8164, 0.8365, 0.8499, 0.8385, 0.849, 0.8499, 0.8161, 0.8467, 0.8155, 0.859, 0.8464, 0.8633, 0.8427, 0.8774, 0.8261, 0.8646, 0.8259, 0.8976, 0.8415, 0.885, 0.8456, 0.8988, 0.8155, 0.9039, 0.7279, 0.8997, 0.7577, 0.9, 0.7575, 0.9018, 0.7278, 0.9013, 0.6447, 0.8563, 0.6618, 0.858, 0.6624, 0.8611, 0.646, 0.8617, 0.6618, 0.858, 0.6934, 0.8593, 0.6935, 0.8605, 0.6624, 0.8611, 0.6938, 0.8749, 0.7284, 0.8749, 0.7284, 0.8861, 0.694, 0.8868, 0.5941, 0.3282, 0.5593, 0.3282, 0.5593, 0.3178, 0.5941, 0.3178, 0.6135, 0.8432, 0.6129, 0.8331, 0.6348, 0.8332, 0.6344, 0.8419, 0.6934, 0.8593, 0.7276, 0.86, 0.7277, 0.861, 0.6935, 0.8605, 0.7871, 0.8596, 0.8155, 0.859, 0.8261, 0.8646, 0.7874, 0.8614, 0.5961, 0.3597, 0.5593, 0.3597, 0.5593, 0.3414, 0.6038, 0.3414, 0.6135, 0.8432, 0.6147, 0.8497, 0.4128, 0.8521, 0.4072, 0.8457, 0.6935, 0.8354, 0.7271, 0.8359, 0.727, 0.8465, 0.6933, 0.8459, 0.787, 0.9001, 0.8259, 0.8976, 0.8155, 0.9039, 0.7866, 0.9024, 0.7577, 0.9, 0.787, 0.9001, 0.7866, 0.9024, 0.7575, 0.9018, 0.614, 0.9005, 0.6385, 0.9027, 0.6372, 0.9095, 0.6137, 0.9073, 0.661, 0.8342, 0.6935, 0.8354, 0.6933, 0.8459, 0.6606, 0.8445, 0.6037, 0.3046, 0.5593, 0.3046, 0.5593, 0.2862, 0.5961, 0.2862, 0.7859, 0.8362, 0.8164, 0.8365, 0.8161, 0.8467, 0.7859, 0.8466, 0.757, 0.8361, 0.7859, 0.8362, 0.7859, 0.8466, 0.757, 0.8465, 0.7271, 0.8359, 0.757, 0.8361, 0.757, 0.8465, 0.727, 0.8465, 0.6942, 0.9009, 0.7279, 0.8997, 0.7278, 0.9013, 0.6942, 0.9027, 0.7284, 0.8749, 0.7589, 0.8747, 0.7587, 0.8863, 0.7284, 0.8861, 0.7578, 0.8596, 0.7871, 0.8596, 0.7874, 0.8614, 0.758, 0.8608, 0.7039, 0.6458, 0.6268, 0.5594, 0.6326, 0.5572, 0.6982, 0.6308, 0.6643, 0.8757, 0.6938, 0.8749, 0.694, 0.8868, 0.6645, 0.8875, 0.7276, 0.86, 0.7578, 0.8596, 0.758, 0.8608, 0.7277, 0.861, 0.007174, 0.731, 0.007185, 0.7267, 0.2539, 0.7262, 0.2539, 0.7305, 0.008187, 0.6984, 0.01029, 0.7224, 0.002905, 0.7241, 0.0002978, 0.6988, 0.007185, 0.7267, 0.01029, 0.7224, 0.2507, 0.7217, 0.2539, 0.7262, 0.2904, 0.2608, 0.3136, 0.2601, 0.3155, 0.2674, 0.2895, 0.2689, 0.7125, 0.6649, 0.6337, 0.7503, 0.6304, 0.7443, 0.6994, 0.6722, 0.7589, 0.8747, 0.7889, 0.875, 0.7888, 0.8866, 0.7587, 0.8863, 0.7889, 0.875, 0.8148, 0.8761, 0.8146, 0.886, 0.7888, 0.8866, 0.6267, 0.7433, 0.6304, 0.7443, 0.6288, 0.7482, 0.2202, 0.6801, 0.1872, 0.6263, 0.2607, 0.5679, 0.305, 0.6203, 0.2571, 0.5637, 0.1846, 0.6215, 0.176, 0.6241, 0.2549, 0.561, 0.05787, 0.4751, 0.05107, 0.4854, 0.00524, 0.4371, 0.01524, 0.4303, 0.7125, 0.6371, 0.6355, 0.5508, 0.7309, 0.5492, 0.7309, 0.6372, 0.05147, 0.4885, 0.05693, 0.4986, 0.01044, 0.5359, 0.001855, 0.5278, 0.6355, 0.5508, 0.6326, 0.5572, 0.6294, 0.5533, 0.1761, 0.6305, 0.1872, 0.6263, 0.2202, 0.6801, 0.2102, 0.6872, 0.6288, 0.7482, 0.6304, 0.7443, 0.6337, 0.7503, 0.01044, 0.5359, 0.05693, 0.4986, 0.1645, 0.6234, 0.1214, 0.6643, 0.6294, 0.5533, 0.6326, 0.5572, 0.6268, 0.5594, 0.1645, 0.6234, 0.1742, 0.6302, 0.128, 0.6737, 0.1214, 0.6643, 0.08612, 0.3636, 0.1286, 0.4128, 0.05787, 0.4751, 0.01524, 0.4303, 0.3136, 0.2601, 0.3208, 0.268, 0.3155, 0.2674, 0.2582, 0.7235, 0.2539, 0.7262, 0.2507, 0.7217, 0.01029, 0.7224, 0.007185, 0.7267, 0.002905, 0.7241, 0.5628, 0.7844, 0.5623, 0.7789, 0.5704, 0.7867, 0.01029, 0.7224, 0.008187, 0.6984, 0.2529, 0.6983, 0.2507, 0.7217, 0.5595, 0.8106, 0.5628, 0.7844, 0.5704, 0.7867, 0.5672, 0.8111, 0.2529, 0.6983, 0.2607, 0.6987, 0.2582, 0.7235, 0.2507, 0.7217, 0.2738, 0.2615, 0.2754, 0.2721, 0.01051, 0.2856, 0.01018, 0.2754, 0.2534, 0.6907, 0.2529, 0.6983, 0.008187, 0.6984, 0.007722, 0.6905, 0.5666, 0.8188, 0.5593, 0.8191, 0.5595, 0.8106, 0.5672, 0.8111, 0.01018, 0.2754, 0.00565, 0.2812, 0.0002978, 0.2759, 0.001271, 0.6903, 0.007722, 0.6905, 0.008187, 0.6984, 0.0002978, 0.6988, 0.00565, 0.2812, 0.01018, 0.2754, 0.01051, 0.2856, 0.2804, 0.2659, 0.2828, 0.2599, 0.2904, 0.2608, 0.2895, 0.2689, 0.2804, 0.2659, 0.2738, 0.2615, 0.2828, 0.2599, 0.2738, 0.2615, 0.2804, 0.2659, 0.2754, 0.2721, 0.2534, 0.6907, 0.2606, 0.6903, 0.2607, 0.6987, 0.2529, 0.6983, 0.5593, 0.5358, 0.5643, 0.5358, 0.5621, 0.5368, 0.5621, 0.5368, 0.5643, 0.5358, 0.5653, 0.5358, 0.01044, 0.5359, 0.007923, 0.5376, 0.0004181, 0.5309, 0.001855, 0.5278, 0.007923, 0.5376, 0.004811, 0.5387, 0.0002978, 0.5348, 0.0004181, 0.5309, 0.00524, 0.4371, 0.003295, 0.4341, 0.01206, 0.4286, 0.01524, 0.4303, 0.003295, 0.4341, 0.001068, 0.4307, 0.006384, 0.4274, 0.01206, 0.4286, 0.2202, 0.6801, 0.2214, 0.6833, 0.2124, 0.6897, 0.2102, 0.6872, 0.6367, 0.5474, 0.6355, 0.5508, 0.6294, 0.5533, 0.6278, 0.551, 0.128, 0.6737, 0.1251, 0.6751, 0.1195, 0.6666, 0.1214, 0.6643, 0.1251, 0.6751, 0.1221, 0.6756, 0.1181, 0.6697, 0.1195, 0.6666, 0.05758, 0.4872, 0.05412, 0.4867, 0.06001, 0.4769, 0.06216, 0.4787, 0.05412, 0.4867, 0.05107, 0.4854, 0.05787, 0.4751, 0.06001, 0.4769, 0.0616, 0.4954, 0.05927, 0.497, 0.05435, 0.4875, 0.05758, 0.4872, 0.05927, 0.497, 0.05693, 0.4986, 0.05147, 0.4885, 0.05435, 0.4875, 0.176, 0.6241, 0.1755, 0.6274, 0.1665, 0.6213, 0.1683, 0.6192, 0.1755, 0.6274, 0.1742, 0.6302, 0.1645, 0.6234, 0.1665, 0.6213, 0.1846, 0.6215, 0.1859, 0.6239, 0.1755, 0.6274, 0.176, 0.6241, 0.1859, 0.6239, 0.1872, 0.6263, 0.1761, 0.6305, 0.1755, 0.6274, 0.01524, 0.4303, 0.01206, 0.4286, 0.08381, 0.3609, 0.08612, 0.3636, 0.01206, 0.4286, 0.006384, 0.4274, 0.08051, 0.3571, 0.08381, 0.3609, 0.004811, 0.5387, 0.007923, 0.5376, 0.1195, 0.6666, 0.1181, 0.6697, 0.007923, 0.5376, 0.01044, 0.5359, 0.1214, 0.6643, 0.1195, 0.6666, 0.1683, 0.6192, 0.1665, 0.6213, 0.05927, 0.497, 0.0616, 0.4954, 0.1665, 0.6213, 0.1645, 0.6234, 0.05693, 0.4986, 0.05927, 0.497, 0.06216, 0.4787, 0.06001, 0.4769, 0.1304, 0.415, 0.1322, 0.4171, 0.06001, 0.4769, 0.05787, 0.4751, 0.1286, 0.4128, 0.1304, 0.415, 0.6355, 0.5508, 0.6367, 0.5474, 0.7309, 0.5458, 0.7309, 0.5492, 0.2214, 0.6833, 0.2202, 0.6801, 0.305, 0.6203, 0.3069, 0.6231, 0.2571, 0.5637, 0.2589, 0.5658, 0.1859, 0.6239, 0.1846, 0.6215, 0.2589, 0.5658, 0.2607, 0.5679, 0.1872, 0.6263, 0.1859, 0.6239, 0.6481, 0.0003271, 0.6555, 0.0003381, 0.6552, 0.2622, 0.6477, 0.2622, 0.6147, 0.8497, 0.6152, 0.8564, 0.4152, 0.8581, 0.4128, 0.8521, 0.4324, 0.5428, 0.4397, 0.5429, 0.44, 0.5744, 0.4319, 0.5744, 0.6477, 0.2622, 0.6552, 0.2622, 0.6552, 0.2922, 0.6477, 0.2922, 0.4324, 0.5428, 0.4342, 0.2865, 0.4414, 0.2866, 0.4397, 0.5429, 0.646, 0.8617, 0.6421, 0.8697, 0.6373, 0.8675, 0.6395, 0.8615, 0.6349, 0.86, 0.6395, 0.8615, 0.6373, 0.8675, 0.6338, 0.8635, 0.6307, 0.8651, 0.6338, 0.8635, 0.6373, 0.8675, 0.6355, 0.8699, 0.6395, 0.8778, 0.6355, 0.8699, 0.6373, 0.8675, 0.6421, 0.8697, 0.6447, 0.8563, 0.6387, 0.8557, 0.6346, 0.85, 0.6394, 0.8486, 0.6344, 0.8419, 0.6394, 0.8486, 0.6346, 0.85, 0.6323, 0.8481, 0.629, 0.8528, 0.6323, 0.8481, 0.6346, 0.85, 0.632, 0.8534, 0.6342, 0.856, 0.632, 0.8534, 0.6346, 0.85, 0.6387, 0.8557, 0.6255, 0.8526, 0.6206, 0.8528, 0.6163, 0.8509, 0.619, 0.8494, 0.6135, 0.8432, 0.619, 0.8494, 0.6163, 0.8509, 0.6147, 0.8497, 0.6152, 0.8564, 0.6147, 0.8497, 0.6163, 0.8509, 0.6206, 0.8528, 0.6149, 0.8632, 0.6217, 0.8659, 0.6192, 0.8688, 0.6159, 0.87, 0.6152, 0.8768, 0.6159, 0.87, 0.6192, 0.8688, 0.6204, 0.8699, 0.627, 0.8654, 0.6204, 0.8699, 0.6192, 0.8688, 0.6217, 0.8659, 0.7125, 0.6649, 0.6994, 0.6722, 0.7064, 0.6624, 0.7064, 0.6624, 0.6994, 0.6722, 0.7038, 0.6562, 0.7039, 0.6458, 0.6982, 0.6308, 0.7064, 0.6397, 0.7064, 0.6397, 0.6982, 0.6308, 0.7125, 0.6371, 0.4108, 0.5719, 0.4043, 0.5709, 0.4057, 0.5419, 0.4123, 0.5422, 0.4043, 0.5709, 0.3978, 0.5705, 0.3992, 0.5417, 0.4057, 0.5419, 0.7098, 0.2923, 0.7029, 0.2923, 0.7029, 0.2623, 0.7098, 0.2623, 0.7029, 0.2923, 0.6962, 0.2923, 0.6963, 0.2623, 0.7029, 0.2623, 0.6887, 0.2922, 0.6822, 0.2922, 0.6823, 0.2623, 0.6889, 0.2623, 0.6822, 0.2922, 0.6757, 0.2922, 0.6757, 0.2623, 0.6823, 0.2623, 0.4526, 0.8076, 0.446, 0.8134, 0.4471, 0.574, 0.4542, 0.5729, 0.446, 0.8134, 0.4393, 0.8192, 0.44, 0.5744, 0.4471, 0.574, 0.4319, 0.5744, 0.4248, 0.574, 0.4259, 0.5427, 0.4324, 0.5428, 0.4248, 0.574, 0.4179, 0.573, 0.4193, 0.5425, 0.4259, 0.5427, 0.4743, 0.5703, 0.4678, 0.5708, 0.466, 0.5422, 0.4725, 0.542, 0.4678, 0.5708, 0.4612, 0.5718, 0.4595, 0.5425, 0.466, 0.5422, 0.6477, 0.2922, 0.6411, 0.2922, 0.6411, 0.2622, 0.6477, 0.2622, 0.6411, 0.2922, 0.6343, 0.2922, 0.6344, 0.2622, 0.6411, 0.2622, 0.4123, 0.5422, 0.4057, 0.5419, 0.4078, 0.2863, 0.4143, 0.2863, 0.4057, 0.5419, 0.3992, 0.5417, 0.4013, 0.2862, 0.4078, 0.2863, 0.4613, 0.2867, 0.4678, 0.2868, 0.466, 0.5422, 0.4595, 0.5425, 0.4678, 0.2868, 0.4742, 0.2868, 0.4725, 0.542, 0.466, 0.5422, 0.6889, 0.2623, 0.6823, 0.2623, 0.6827, 0.0003773, 0.6892, 0.0003866, 0.6823, 0.2623, 0.6757, 0.2623, 0.6761, 0.0003679, 0.6827, 0.0003773, 0.4542, 0.5729, 0.4471, 0.574, 0.4462, 0.5428, 0.4528, 0.5427, 0.4471, 0.574, 0.44, 0.5744, 0.4397, 0.5429, 0.4462, 0.5428, 0.6347, 0.0003077, 0.6415, 0.0003175, 0.6411, 0.2622, 0.6344, 0.2622, 0.6415, 0.0003175, 0.6481, 0.0003271, 0.6477, 0.2622, 0.6411, 0.2622, 0.4324, 0.5428, 0.4259, 0.5427, 0.4277, 0.2865, 0.4342, 0.2865, 0.4259, 0.5427, 0.4193, 0.5425, 0.4212, 0.2864, 0.4277, 0.2865, 0.6967, 0.0003971, 0.7033, 0.0004064, 0.7029, 0.2623, 0.6963, 0.2623, 0.7033, 0.0004064, 0.7101, 0.0004161, 0.7098, 0.2623, 0.7029, 0.2623, 0.646, 0.8617, 0.6395, 0.8615, 0.6387, 0.8557, 0.6447, 0.8563, 0.6395, 0.8615, 0.6349, 0.86, 0.6342, 0.856, 0.6387, 0.8557, 0.6344, 0.8419, 0.6323, 0.8481, 0.619, 0.8494, 0.6135, 0.8432, 0.6323, 0.8481, 0.629, 0.8528, 0.6255, 0.8526, 0.619, 0.8494, 0.6152, 0.8768, 0.6204, 0.8699, 0.6355, 0.8699, 0.6395, 0.8778, 0.6204, 0.8699, 0.627, 0.8654, 0.6307, 0.8651, 0.6355, 0.8699, 0.6962, 0.2923, 0.7029, 0.2923, 0.7032, 0.5202, 0.6966, 0.5203, 0.7029, 0.2923, 0.7098, 0.2923, 0.7101, 0.5203, 0.7032, 0.5202, 0.6471, 0.5201, 0.6404, 0.52, 0.6411, 0.2922, 0.6477, 0.2922, 0.6404, 0.52, 0.6337, 0.52, 0.6343, 0.2922, 0.6411, 0.2922, 0.4121, 0.8357, 0.6129, 0.8331, 0.6135, 0.8432, 0.4072, 0.8457, 0.668, 0.5168, 0.6683, 0.2922, 0.6757, 0.2922, 0.6756, 0.5168, 0.4179, 0.573, 0.4248, 0.574, 0.4251, 0.8133, 0.4186, 0.8075, 0.4248, 0.574, 0.4319, 0.5744, 0.4318, 0.8192, 0.4251, 0.8133, 0.3978, 0.5705, 0.4043, 0.5709, 0.4049, 0.8043, 0.398, 0.8032, 0.4043, 0.5709, 0.4108, 0.5719, 0.4116, 0.8054, 0.4049, 0.8043, 0.4612, 0.5718, 0.4678, 0.5708, 0.4661, 0.8045, 0.4594, 0.8056, 0.4678, 0.5708, 0.4743, 0.5703, 0.4731, 0.8034, 0.4661, 0.8045, 0.7032, 0.5202, 0.7101, 0.5203, 0.7096, 0.5375, 0.7031, 0.5346, 0.4129, 0.8714, 0.4153, 0.8651, 0.6149, 0.8632, 0.6159, 0.87, 0.637, 0.821, 0.6355, 0.8273, 0.6129, 0.8266, 0.613, 0.8198, 0.6355, 0.8273, 0.6348, 0.8332, 0.6129, 0.8331, 0.6129, 0.8266, 0.614, 0.9005, 0.6143, 0.8939, 0.6396, 0.8957, 0.6385, 0.9027, 0.6143, 0.8939, 0.6146, 0.8873, 0.64, 0.8886, 0.6396, 0.8957, 0.6469, 0.5287, 0.6404, 0.5342, 0.6404, 0.52, 0.6471, 0.5201, 0.412, 0.8292, 0.4121, 0.8357, 0.4064, 0.8357, 0.4007, 0.8295, 0.6337, 0.52, 0.6341, 0.5368, 0.6275, 0.5375, 0.6267, 0.5202, 0.6404, 0.5342, 0.6341, 0.5368, 0.6337, 0.52, 0.6404, 0.52, 0.4126, 0.8943, 0.4125, 0.901, 0.3988, 0.9005, 0.4014, 0.8944, 0.4125, 0.901, 0.4126, 0.8943, 0.6143, 0.8939, 0.614, 0.9005, 0.4126, 0.8943, 0.4125, 0.8878, 0.6146, 0.8873, 0.6143, 0.8939, 0.6471, 0.5201, 0.6477, 0.2922, 0.6552, 0.2922, 0.6545, 0.5252, 0.668, 0.5168, 0.6613, 0.5193, 0.6617, 0.2922, 0.6683, 0.2922, 0.6891, 0.5253, 0.6824, 0.5194, 0.6822, 0.2922, 0.6887, 0.2922, 0.4152, 0.8581, 0.6152, 0.8564, 0.6149, 0.8632, 0.4153, 0.8651, 0.4121, 0.8357, 0.412, 0.8292, 0.6129, 0.8266, 0.6129, 0.8331, 0.412, 0.8292, 0.4118, 0.8224, 0.613, 0.8198, 0.6129, 0.8266, 0.8164, 0.8365, 0.8167, 0.83, 0.8499, 0.8315, 0.8499, 0.8385, 0.8167, 0.83, 0.8169, 0.824, 0.8495, 0.8252, 0.8499, 0.8315, 0.6645, 0.8875, 0.6643, 0.8948, 0.6396, 0.8957, 0.64, 0.8886, 0.6643, 0.8948, 0.6635, 0.9017, 0.6385, 0.9027, 0.6396, 0.8957, 0.8155, 0.859, 0.8158, 0.8531, 0.8479, 0.8568, 0.8464, 0.8633, 0.8158, 0.8531, 0.8161, 0.8467, 0.849, 0.8499, 0.8479, 0.8568, 0.6348, 0.8332, 0.6355, 0.8273, 0.6618, 0.8276, 0.661, 0.8342, 0.6355, 0.8273, 0.637, 0.821, 0.6634, 0.8213, 0.6618, 0.8276, 0.661, 0.8342, 0.6618, 0.8276, 0.6939, 0.8287, 0.6935, 0.8354, 0.6618, 0.8276, 0.6634, 0.8213, 0.6944, 0.8224, 0.6939, 0.8287, 0.757, 0.8361, 0.7573, 0.8296, 0.7863, 0.8296, 0.7859, 0.8362, 0.7573, 0.8296, 0.7579, 0.8234, 0.7873, 0.8235, 0.7863, 0.8296, 0.7859, 0.8362, 0.7863, 0.8296, 0.8167, 0.83, 0.8164, 0.8365, 0.7863, 0.8296, 0.7873, 0.8235, 0.8169, 0.824, 0.8167, 0.83, 0.8146, 0.886, 0.818, 0.8922, 0.7883, 0.8938, 0.7888, 0.8866, 0.818, 0.8922, 0.8259, 0.8976, 0.787, 0.9001, 0.7883, 0.8938, 0.7284, 0.8861, 0.7283, 0.8931, 0.6941, 0.8941, 0.694, 0.8868, 0.7283, 0.8931, 0.7279, 0.8997, 0.6942, 0.9009, 0.6941, 0.8941, 0.694, 0.8868, 0.6941, 0.8941, 0.6643, 0.8948, 0.6645, 0.8875, 0.6941, 0.8941, 0.6942, 0.9009, 0.6635, 0.9017, 0.6643, 0.8948, 0.6447, 0.8563, 0.6394, 0.8486, 0.6607, 0.8511, 0.6618, 0.858, 0.6394, 0.8486, 0.6344, 0.8419, 0.6606, 0.8445, 0.6607, 0.8511, 0.6618, 0.858, 0.6607, 0.8511, 0.6932, 0.8526, 0.6934, 0.8593, 0.6607, 0.8511, 0.6606, 0.8445, 0.6933, 0.8459, 0.6932, 0.8526, 0.7578, 0.8596, 0.7572, 0.8531, 0.7862, 0.8533, 0.7871, 0.8596, 0.7572, 0.8531, 0.757, 0.8465, 0.7859, 0.8466, 0.7862, 0.8533, 0.7871, 0.8596, 0.7862, 0.8533, 0.8158, 0.8531, 0.8155, 0.859, 0.7862, 0.8533, 0.7859, 0.8466, 0.8161, 0.8467, 0.8158, 0.8531, 0.6395, 0.8778, 0.6421, 0.8697, 0.6636, 0.8683, 0.6643, 0.8757, 0.6421, 0.8697, 0.646, 0.8617, 0.6624, 0.8611, 0.6636, 0.8683, 0.6643, 0.8757, 0.6636, 0.8683, 0.6937, 0.8676, 0.6938, 0.8749, 0.6636, 0.8683, 0.6624, 0.8611, 0.6935, 0.8605, 0.6937, 0.8676, 0.7589, 0.8747, 0.7586, 0.8676, 0.7886, 0.8678, 0.7889, 0.875, 0.7586, 0.8676, 0.758, 0.8608, 0.7874, 0.8614, 0.7886, 0.8678, 0.7889, 0.875, 0.7886, 0.8678, 0.8182, 0.8699, 0.8148, 0.8761, 0.7886, 0.8678, 0.7874, 0.8614, 0.8261, 0.8646, 0.8182, 0.8699, 0.6935, 0.8354, 0.6939, 0.8287, 0.7274, 0.8292, 0.7271, 0.8359, 0.6939, 0.8287, 0.6944, 0.8224, 0.7279, 0.8229, 0.7274, 0.8292, 0.7271, 0.8359, 0.7274, 0.8292, 0.7573, 0.8296, 0.757, 0.8361, 0.7274, 0.8292, 0.7279, 0.8229, 0.7579, 0.8234, 0.7573, 0.8296, 0.7888, 0.8866, 0.7883, 0.8938, 0.7584, 0.8935, 0.7587, 0.8863, 0.7883, 0.8938, 0.787, 0.9001, 0.7577, 0.9, 0.7584, 0.8935, 0.7587, 0.8863, 0.7584, 0.8935, 0.7283, 0.8931, 0.7284, 0.8861, 0.7584, 0.8935, 0.7577, 0.9, 0.7279, 0.8997, 0.7283, 0.8931, 0.6934, 0.8593, 0.6932, 0.8526, 0.7272, 0.8533, 0.7276, 0.86, 0.6932, 0.8526, 0.6933, 0.8459, 0.727, 0.8465, 0.7272, 0.8533, 0.7276, 0.86, 0.7272, 0.8533, 0.7572, 0.8531, 0.7578, 0.8596, 0.7272, 0.8533, 0.727, 0.8465, 0.757, 0.8465, 0.7572, 0.8531, 0.6938, 0.8749, 0.6937, 0.8676, 0.7281, 0.8678, 0.7284, 0.8749, 0.6937, 0.8676, 0.6935, 0.8605, 0.7277, 0.861, 0.7281, 0.8678, 0.7284, 0.8749, 0.7281, 0.8678, 0.7586, 0.8676, 0.7589, 0.8747, 0.7281, 0.8678, 0.7277, 0.861, 0.758, 0.8608, 0.7586, 0.8676, 0.5941, 0.3282, 0.597, 0.3348, 0.5593, 0.3348, 0.5593, 0.3282, 0.597, 0.3348, 0.6038, 0.3414, 0.5593, 0.3414, 0.5593, 0.3348, 0.6037, 0.3046, 0.5969, 0.3112, 0.5593, 0.3112, 0.5593, 0.3046, 0.5969, 0.3112, 0.5941, 0.3178, 0.5593, 0.3178, 0.5593, 0.3112, 0.4528, 0.5427, 0.4462, 0.5428, 0.4479, 0.2866, 0.4545, 0.2867, 0.4462, 0.5428, 0.4397, 0.5429, 0.4414, 0.2866, 0.4479, 0.2866, 0.6683, 0.2922, 0.6617, 0.2922, 0.6617, 0.2622, 0.6683, 0.2623, 0.6617, 0.2922, 0.6552, 0.2922, 0.6552, 0.2622, 0.6617, 0.2622, 0.6613, 0.5193, 0.6545, 0.5252, 0.6552, 0.2922, 0.6617, 0.2922, 0.4073, 0.8779, 0.4129, 0.8714, 0.6159, 0.87, 0.6152, 0.8768, 0.6555, 0.0003381, 0.6621, 0.0003477, 0.6617, 0.2622, 0.6552, 0.2622, 0.6621, 0.0003477, 0.6687, 0.0003572, 0.6683, 0.2623, 0.6617, 0.2622, 0.4123, 0.5422, 0.4193, 0.5425, 0.4179, 0.573, 0.4108, 0.5719, 0.006505, 0.7578, 0.00615, 0.7631, 0.001782, 0.7622, 0.001051, 0.7579, 0.005603, 0.8432, 0.0002978, 0.8432, 0.0009362, 0.8389, 0.005212, 0.838, 0.618, 0.2744, 0.6235, 0.2748, 0.6226, 0.2792, 0.6181, 0.2799, 0.007173, 0.8656, 0.001848, 0.8719, 0.001727, 0.8666, 0.001849, 0.7347, 0.005856, 0.732, 0.007148, 0.7353, 0.3645, 0.2646, 0.3637, 0.27, 0.3592, 0.2686, 0.3594, 0.2642, 0.3542, 0.2642, 0.3594, 0.2642, 0.3592, 0.2686, 0.3547, 0.2697, 0.2546, 0.7582, 0.26, 0.7584, 0.2593, 0.7628, 0.2549, 0.7636, 0.2539, 0.735, 0.2553, 0.7315, 0.2595, 0.7344, 0.3316, 0.2686, 0.3266, 0.2685, 0.3325, 0.2635, 0.618, 0.2744, 0.6181, 0.2799, 0.3637, 0.27, 0.3645, 0.2646, 0.00615, 0.7631, 0.006505, 0.7578, 0.2546, 0.7582, 0.2549, 0.7636, 0.3542, 0.2642, 0.3547, 0.2697, 0.3316, 0.2686, 0.3325, 0.2635, 0.26, 0.7584, 0.2546, 0.7582, 0.2539, 0.735, 0.2595, 0.7344, 0.006505, 0.7578, 0.001051, 0.7579, 0.001849, 0.7347, 0.007148, 0.7353, 0.0002978, 0.8432, 0.005603, 0.8432, 0.007173, 0.8656, 0.001727, 0.8666, 0.006505, 0.7578, 0.007148, 0.7353, 0.2539, 0.735, 0.2546, 0.7582, 0.7096, 0.5375, 0.7076, 0.5451, 0.7011, 0.542, 0.7031, 0.5346, 0.3904, 0.8253, 0.3977, 0.8232, 0.4007, 0.8295, 0.3936, 0.8317, 0.7031, 0.5346, 0.7011, 0.542, 0.694, 0.5363, 0.6967, 0.529, 0.3936, 0.8317, 0.4007, 0.8295, 0.4064, 0.8357, 0.3993, 0.8384, 0.6469, 0.5287, 0.6494, 0.5362, 0.6421, 0.5417, 0.6404, 0.5342, 0.3996, 0.8855, 0.4068, 0.888, 0.4014, 0.8944, 0.3941, 0.8926, 0.6404, 0.5342, 0.6421, 0.5417, 0.6353, 0.5443, 0.6341, 0.5368, 0.3941, 0.8926, 0.4014, 0.8944, 0.3988, 0.9005, 0.3914, 0.8992, 0.3981, 0.9071, 0.3904, 0.906, 0.3914, 0.8992, 0.3988, 0.9005, 0.6285, 0.5452, 0.6275, 0.5375, 0.6341, 0.5368, 0.6353, 0.5443, 0.6966, 0.5203, 0.7032, 0.5202, 0.7031, 0.5346, 0.6967, 0.529, 0.4046, 0.8467, 0.4036, 0.8456, 0.4059, 0.843, 0.4072, 0.8457, 0.6555, 0.5278, 0.6543, 0.5289, 0.6521, 0.5261, 0.6545, 0.5252, 0.4128, 0.8521, 0.4102, 0.8528, 0.4046, 0.8467, 0.4072, 0.8457, 0.6816, 0.5222, 0.6824, 0.5194, 0.6891, 0.5253, 0.6881, 0.528, 0.4152, 0.8581, 0.4127, 0.8584, 0.4102, 0.8528, 0.4128, 0.8521, 0.6753, 0.5196, 0.6756, 0.5168, 0.6824, 0.5194, 0.6816, 0.5222, 0.6613, 0.5193, 0.662, 0.5221, 0.6555, 0.5278, 0.6545, 0.5252, 0.4103, 0.8707, 0.4129, 0.8714, 0.4073, 0.8779, 0.4047, 0.8769, 0.668, 0.5168, 0.6682, 0.5196, 0.662, 0.5221, 0.6613, 0.5193, 0.4127, 0.8649, 0.4153, 0.8651, 0.4129, 0.8714, 0.4103, 0.8707, 0.4153, 0.8651, 0.4127, 0.8649, 0.4127, 0.8584, 0.4152, 0.8581, 0.6682, 0.5196, 0.668, 0.5168, 0.6756, 0.5168, 0.6753, 0.5196, 0.6824, 0.5194, 0.6756, 0.5168, 0.6757, 0.2922, 0.6822, 0.2922, 0.002336, 0.8736, 0.001848, 0.8719, 0.007173, 0.8656, 0.1344, 0.4197, 0.05758, 0.4872, 0.06216, 0.4787, 0.1322, 0.4171, 0.2496, 0.5548, 0.1683, 0.6192, 0.0616, 0.4954, 0.1397, 0.4258, 0.1397, 0.4258, 0.0616, 0.4954, 0.05758, 0.4872, 0.1344, 0.4197, 0.2201, 0.3589, 0.1397, 0.4258, 0.1344, 0.4197, 0.2125, 0.3537, 0.3273, 0.4843, 0.2496, 0.5548, 0.1397, 0.4258, 0.2201, 0.3589, 0.3314, 0.4926, 0.2549, 0.561, 0.2496, 0.5548, 0.3273, 0.4843, 0.2125, 0.3537, 0.1344, 0.4197, 0.1322, 0.4171, 0.2034, 0.357, 0.327, 0.501, 0.2571, 0.5637, 0.2549, 0.561, 0.3314, 0.4926, 0.4061, 0.8807, 0.4125, 0.8878, 0.4068, 0.888, 0.4037, 0.8781, 0.4061, 0.8807, 0.4068, 0.888, 0.3996, 0.8855, 0.7666, 0.5289, 0.7688, 0.526, 0.774, 0.5287, 0.7714, 0.5361, 0.4129, 0.9302, 0.4065, 0.9373, 0.4073, 0.93, 0.4077, 0.9401, 0.4051, 0.941, 0.4041, 0.9399, 0.4065, 0.9373, 0.4065, 0.9373, 0.4041, 0.9399, 0.4, 0.9324, 0.4073, 0.93, 0.4073, 0.8779, 0.4061, 0.8807, 0.4037, 0.8781, 0.4047, 0.8769, 0.6521, 0.5261, 0.6543, 0.5289, 0.6494, 0.5362, 0.6469, 0.5287, 0.4061, 0.8807, 0.4073, 0.8779, 0.4125, 0.8878, 0.6521, 0.5261, 0.6471, 0.5201, 0.6545, 0.5252, 0.7688, 0.526, 0.7664, 0.5251, 0.7738, 0.52, 0.6156, 0.9427, 0.4077, 0.9401, 0.4129, 0.9302, 0.6151, 0.9322, 0.7317, 0.5252, 0.7327, 0.5279, 0.7316, 0.529, 0.7293, 0.5261, 0.7293, 0.5261, 0.7316, 0.529, 0.7268, 0.5362, 0.7242, 0.5289, 0.3994, 0.9795, 0.4037, 0.9724, 0.406, 0.975, 0.4065, 0.9823, 0.7243, 0.5202, 0.7293, 0.5261, 0.7242, 0.5289, 0.725, 0.2922, 0.7325, 0.2921, 0.7317, 0.5252, 0.7243, 0.5202, 0.613, 0.9864, 0.4121, 0.9823, 0.4073, 0.9723, 0.6137, 0.9763, 0.6891, 0.5253, 0.6915, 0.5262, 0.6893, 0.5291, 0.6881, 0.528, 0.6967, 0.529, 0.694, 0.5363, 0.6893, 0.5291, 0.6915, 0.5262, 0.4036, 0.8456, 0.3993, 0.8384, 0.4064, 0.8357, 0.4059, 0.843, 0.6966, 0.5203, 0.6967, 0.529, 0.6915, 0.5262, 0.6962, 0.2923, 0.6966, 0.5203, 0.6891, 0.5253, 0.6887, 0.2922, 0.4059, 0.843, 0.4121, 0.8357, 0.4072, 0.8457, 0.6982, 0.6308, 0.6326, 0.5572, 0.6355, 0.5508, 0.7125, 0.6371, 0.7038, 0.6562, 0.6267, 0.7433, 0.6268, 0.5594, 0.7039, 0.6458, 0.7309, 0.6649, 0.7309, 0.7512, 0.6337, 0.7503, 0.7125, 0.6649, 0.6994, 0.6722, 0.6304, 0.7443, 0.6267, 0.7433, 0.7038, 0.6562, 0.7309, 0.6649, 0.7493, 0.6649, 0.8281, 0.7503, 0.7309, 0.7512, 0.7625, 0.6722, 0.758, 0.6562, 0.8351, 0.7433, 0.8315, 0.7443, 0.3251, 0.268, 0.3283, 0.02188, 0.336, 0.0268, 0.3325, 0.2635, 0.007145, 0.7922, 0.2539, 0.7928, 0.2538, 0.7972, 0.007173, 0.7967, 0.005809, 0.7957, 0.007145, 0.7922, 0.007173, 0.7967, 0.2549, 0.8722, 0.2544, 0.8738, 0.2496, 0.8661, 0.2544, 0.8738, 0.002336, 0.8736, 0.007173, 0.8656, 0.2496, 0.8661, 0.005856, 0.732, 0.007174, 0.731, 0.007148, 0.7353, 0.007174, 0.731, 0.2539, 0.7305, 0.2539, 0.735, 0.007148, 0.7353, 0.3266, 0.2685, 0.3251, 0.268, 0.3325, 0.2635, 0.5593, 0.4431, 0.5619, 0.437, 0.5717, 0.4468, 0.5619, 0.437, 0.568, 0.4345, 0.5717, 0.4468, 0.568, 0.4345, 0.5755, 0.4345, 0.5717, 0.4468, 0.5755, 0.4345, 0.5816, 0.437, 0.5717, 0.4468, 0.5816, 0.437, 0.5841, 0.4431, 0.5717, 0.4468, 0.5841, 0.4431, 0.5841, 0.4506, 0.5717, 0.4468, 0.5841, 0.4506, 0.5814, 0.4567, 0.5717, 0.4468, 0.5814, 0.4567, 0.5751, 0.4592, 0.5717, 0.4468, 0.5751, 0.4592, 0.5682, 0.4592, 0.5717, 0.4468, 0.5682, 0.4592, 0.5619, 0.4567, 0.5717, 0.4468, 0.5619, 0.4567, 0.5593, 0.4506, 0.5717, 0.4468, 0.5593, 0.4506, 0.5593, 0.4431, 0.5717, 0.4468, 0.568, 0.4845, 0.5619, 0.4819, 0.5717, 0.4722, 0.5619, 0.4819, 0.5593, 0.4755, 0.5717, 0.4722, 0.5593, 0.4755, 0.5593, 0.4686, 0.5717, 0.4722, 0.5593, 0.4686, 0.5619, 0.4624, 0.5717, 0.4722, 0.5619, 0.4624, 0.568, 0.4598, 0.5717, 0.4722, 0.568, 0.4598, 0.5755, 0.4598, 0.5717, 0.4722, 0.5755, 0.4598, 0.5816, 0.4624, 0.5717, 0.4722, 0.5816, 0.4624, 0.5841, 0.4686, 0.5717, 0.4722, 0.5841, 0.4686, 0.5841, 0.4757, 0.5717, 0.4722, 0.5841, 0.4757, 0.5816, 0.482, 0.5717, 0.4722, 0.5816, 0.482, 0.5755, 0.4845, 0.5717, 0.4722, 0.5755, 0.4845, 0.568, 0.4845, 0.5717, 0.4722, 0.5841, 0.4938, 0.5841, 0.5013, 0.5717, 0.4975, 0.5841, 0.5013, 0.5815, 0.5074, 0.5717, 0.4975, 0.5815, 0.5074, 0.5752, 0.5099, 0.5717, 0.4975, 0.5752, 0.5099, 0.5683, 0.5099, 0.5717, 0.4975, 0.5683, 0.5099, 0.562, 0.5074, 0.5717, 0.4975, 0.562, 0.5074, 0.5593, 0.5013, 0.5717, 0.4975, 0.5593, 0.5013, 0.5593, 0.4938, 0.5717, 0.4975, 0.5593, 0.4938, 0.5619, 0.4877, 0.5717, 0.4975, 0.5619, 0.4877, 0.568, 0.4851, 0.5717, 0.4975, 0.568, 0.4851, 0.5755, 0.4851, 0.5717, 0.4975, 0.5755, 0.4851, 0.5816, 0.4877, 0.5717, 0.4975, 0.5816, 0.4877, 0.5841, 0.4938, 0.5717, 0.4975, 0.5755, 0.5352, 0.568, 0.5352, 0.5717, 0.5228, 0.568, 0.5352, 0.5619, 0.5326, 0.5717, 0.5228, 0.5619, 0.5326, 0.5593, 0.5264, 0.5717, 0.5228, 0.5593, 0.5264, 0.5593, 0.5193, 0.5717, 0.5228, 0.5593, 0.5193, 0.5619, 0.5131, 0.5717, 0.5228, 0.5619, 0.5131, 0.568, 0.5105, 0.5717, 0.5228, 0.568, 0.5105, 0.5755, 0.5105, 0.5717, 0.5228, 0.5755, 0.5105, 0.5816, 0.5131, 0.5717, 0.5228, 0.5816, 0.5131, 0.5841, 0.5193, 0.5717, 0.5228, 0.5841, 0.5193, 0.5841, 0.5262, 0.5717, 0.5228, 0.5841, 0.5262, 0.5816, 0.5326, 0.5717, 0.5228, 0.5816, 0.5326, 0.5755, 0.5352, 0.5717, 0.5228])
me_cube_001.materials.append(mat_material)
me_cube_001.use_remesh_preserve_volume = False
me_cube_001.use_remesh_preserve_attributes = False
me_cube_001.use_mirror_vertex_groups = False
me_cube_001.update()

# ---- objects
ob_cube = bpy.data.objects.new('Cube', me_cube_001)

# ---- transforms, parenting, visibility, modifiers, constraints
ob_cube.location = (0.0, 0.0, 0.0)
ob_cube.lineart.crease_threshold = 0.0

# ---- collection membership
col_collection_1.objects.link(ob_cube)

# ---- scene / render settings (as saved in the file)
scene.frame_start = 1; scene.frame_end = 250; scene.frame_set(1)
scene.render.engine = 'CYCLES'
scene.render.resolution_percentage = 50
scene.render.dither_intensity = 0.0
scene.cycles.use_denoising = False
scene.cycles.samples = 128
scene.cycles.sampling_pattern = 'TABULATED_SOBOL'
scene.cycles.light_sampling_threshold = 0.0
scene.cycles.use_adaptive_sampling = False
scene.cycles.use_light_tree = False
scene.cycles.blur_glossy = 0.0
scene.cycles.sample_clamp_indirect = 0.0
scene.view_settings.view_transform = 'Standard'
bpy.context.view_layer.update()

# ---- added for rendering (the .blend has no active camera and no usable light): camera, sun
cam_auto = bpy.data.cameras.new('AutoCamera')
cam_auto.lens = 50.0
cam_auto.sensor_width = 36.0
cam_auto.clip_end = 1000.0
ob_auto_camera = bpy.data.objects.new('AutoCamera', cam_auto)
scene.collection.objects.link(ob_auto_camera)
ob_auto_camera.location = (1.67704, -1.94663, 1.43265)
ob_auto_camera.rotation_euler = (1.09748, -7.21219e-08, 0.694738)
scene.camera = ob_auto_camera
light_auto_sun = bpy.data.lights.new('AutoSun', 'SUN')
light_auto_sun.energy = 3.0
light_auto_sun.angle = 0.0523599
ob_auto_sun = bpy.data.objects.new('AutoSun', light_auto_sun)
scene.collection.objects.link(ob_auto_sun)
ob_auto_sun.rotation_euler = (0.872665, 0.174533, 0.523599)
bpy.context.view_layer.update()
